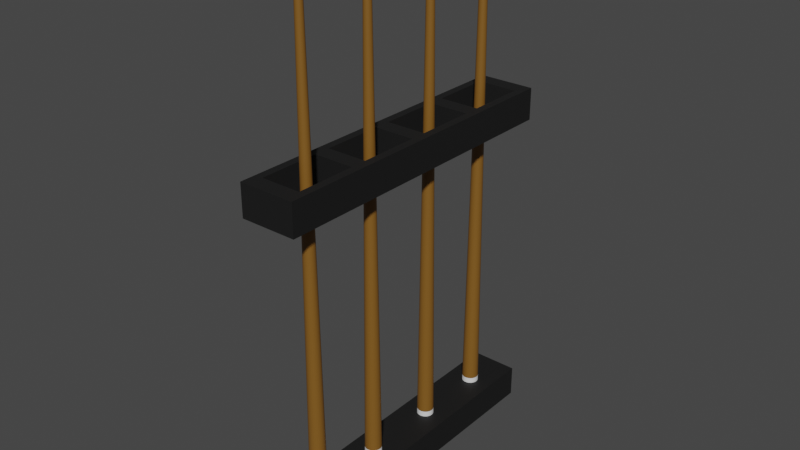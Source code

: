 # Source: Map2PoolRack.blend  (saved by Blender 3.0.42; exported with 4.5.12 LTS)
import bpy
from mathutils import Matrix  # noqa: F401  (used for matrix-valued properties, if any)

bpy.ops.wm.read_factory_settings(use_empty=True)
scene = bpy.context.scene
scene.name = 'Scene'

# ---- collections
col_rack = bpy.data.collections.new('Rack'); scene.collection.children.link(col_rack)
col_poolcues = bpy.data.collections.new('PoolCues'); scene.collection.children.link(col_poolcues)
col_poolcue1 = bpy.data.collections.new('PoolCue1'); col_poolcues.children.link(col_poolcue1)
col_poolcue2 = bpy.data.collections.new('PoolCue2'); col_poolcues.children.link(col_poolcue2)
col_poolcue = bpy.data.collections.new('PoolCue'); col_poolcues.children.link(col_poolcue)
col_poolcue3 = bpy.data.collections.new('PoolCue3'); col_poolcues.children.link(col_poolcue3)

# ---- materials (node trees are filled in below, after node groups)
mat_material_001 = bpy.data.materials.new('Material.001')
mat_material_001.use_transparent_shadow = False
mat_material_004 = bpy.data.materials.new('Material.004')
mat_material_004.use_transparent_shadow = False
mat_material_005 = bpy.data.materials.new('Material.005')
mat_material_005.use_transparent_shadow = False
mat_material_003 = bpy.data.materials.new('Material.003')
mat_material_003.use_transparent_shadow = False
mat_material_002 = bpy.data.materials.new('Material.002')
mat_material_002.use_transparent_shadow = False

# ---- material node trees
mat_material_001.use_nodes = True; mat_material_001.node_tree.nodes.clear()
_N = mat_material_001.node_tree.nodes; _L = mat_material_001.node_tree.links
n0 = _N.new('ShaderNodeBsdfPrincipled'); n0.name = 'Principled BSDF'; n0.location = (10, 300)
n0.distribution = 'GGX'
n0.subsurface_method = 'RANDOM_WALK_SKIN'
n0.inputs[0].default_value = (0.01055, 0.01055, 0.01055, 1.0)
n0.inputs[1].default_value = 0.2463
n0.inputs[2].default_value = 0.6675
n0.inputs[3].default_value = 1.45
n0.inputs[27].default_value = (0.0, 0.0, 0.0, 1.0)
n0.inputs[28].default_value = 1.0
n1 = _N.new('ShaderNodeOutputMaterial'); n1.name = 'Material Output'; n1.location = (300, 300)
_L.new(n0.outputs[0], n1.inputs[0])
n1.is_active_output = True
mat_material_004.use_nodes = True; mat_material_004.node_tree.nodes.clear()
_N = mat_material_004.node_tree.nodes; _L = mat_material_004.node_tree.links
n0 = _N.new('ShaderNodeBsdfPrincipled'); n0.name = 'Principled BSDF'; n0.location = (10, 300)
n0.distribution = 'GGX'
n0.subsurface_method = 'RANDOM_WALK_SKIN'
n0.inputs[0].default_value = (0.2049, 0.09293, 0.01294, 1.0)
n0.inputs[3].default_value = 1.45
n0.inputs[19].default_value = 0.0468
n0.inputs[20].default_value = 0.1679
n0.inputs[27].default_value = (0.0, 0.0, 0.0, 1.0)
n0.inputs[28].default_value = 1.0
n1 = _N.new('ShaderNodeOutputMaterial'); n1.name = 'Material Output'; n1.location = (300, 300)
_L.new(n0.outputs[0], n1.inputs[0])
n1.is_active_output = True
mat_material_005.use_nodes = True; mat_material_005.node_tree.nodes.clear()
_N = mat_material_005.node_tree.nodes; _L = mat_material_005.node_tree.links
n0 = _N.new('ShaderNodeBsdfPrincipled'); n0.name = 'Principled BSDF'; n0.location = (10, 300)
n0.distribution = 'GGX'
n0.subsurface_method = 'RANDOM_WALK_SKIN'
n0.inputs[2].default_value = 1.0
n0.inputs[3].default_value = 1.45
n0.inputs[19].default_value = 0.03695
n0.inputs[27].default_value = (0.0, 0.0, 0.0, 1.0)
n0.inputs[28].default_value = 1.0
n1 = _N.new('ShaderNodeOutputMaterial'); n1.name = 'Material Output'; n1.location = (300, 300)
_L.new(n0.outputs[0], n1.inputs[0])
n1.is_active_output = True
mat_material_003.use_nodes = True; mat_material_003.node_tree.nodes.clear()
_N = mat_material_003.node_tree.nodes; _L = mat_material_003.node_tree.links
n0 = _N.new('ShaderNodeBsdfPrincipled'); n0.name = 'Principled BSDF'; n0.location = (10, 300)
n0.distribution = 'GGX'
n0.subsurface_method = 'RANDOM_WALK_SKIN'
n0.inputs[0].default_value = (0.2049, 0.09293, 0.01294, 1.0)
n0.inputs[3].default_value = 1.45
n0.inputs[19].default_value = 0.0468
n0.inputs[20].default_value = 0.1679
n0.inputs[27].default_value = (0.0, 0.0, 0.0, 1.0)
n0.inputs[28].default_value = 1.0
n1 = _N.new('ShaderNodeOutputMaterial'); n1.name = 'Material Output'; n1.location = (300, 300)
_L.new(n0.outputs[0], n1.inputs[0])
n1.is_active_output = True
mat_material_002.use_nodes = True; mat_material_002.node_tree.nodes.clear()
_N = mat_material_002.node_tree.nodes; _L = mat_material_002.node_tree.links
n0 = _N.new('ShaderNodeBsdfPrincipled'); n0.name = 'Principled BSDF'; n0.location = (10, 300)
n0.distribution = 'GGX'
n0.subsurface_method = 'RANDOM_WALK_SKIN'
n0.inputs[2].default_value = 1.0
n0.inputs[3].default_value = 1.45
n0.inputs[19].default_value = 0.03695
n0.inputs[27].default_value = (0.0, 0.0, 0.0, 1.0)
n0.inputs[28].default_value = 1.0
n1 = _N.new('ShaderNodeOutputMaterial'); n1.name = 'Material Output'; n1.location = (300, 300)
_L.new(n0.outputs[0], n1.inputs[0])
n1.is_active_output = True

# ---- world
world_world = bpy.data.worlds.new('World'); scene.world = world_world
world_world.use_nodes = True; world_world.node_tree.nodes.clear()
_N = world_world.node_tree.nodes; _L = world_world.node_tree.links
n0 = _N.new('ShaderNodeOutputWorld'); n0.name = 'World Output'; n0.location = (300, 300)
n1 = _N.new('ShaderNodeBackground'); n1.name = 'Background'; n1.location = (10, 300)
n1.inputs[0].default_value = (0.05088, 0.05088, 0.05088, 1.0)
_L.new(n1.outputs[0], n0.inputs[0])
n0.is_active_output = True
world_world.color = (0.05088, 0.05088, 0.05088)
world_world.use_sun_shadow = False
world_world.sun_shadow_jitter_overblur = 0.0

# ---- meshes
me_cube_001 = bpy.data.meshes.new('Cube.001')
me_cube_001.from_pydata([(-1.0, -1.0, -1.0), (-1.0, -1.0, 1.0), (-1.0, 1.0, -1.0), (-1.0, 1.0, 1.0), (1.0, -1.0, -1.0), (1.0, -1.0, 1.0), (1.0, 1.0, -1.0), (1.0, 1.0, 1.0)], [], [(0, 1, 3, 2), (2, 3, 7, 6), (6, 7, 5, 4), (4, 5, 1, 0), (2, 6, 4, 0), (7, 3, 1, 5)])
_uv = me_cube_001.uv_layers.new(name='UVMap')
_uv.uv.foreach_set('vector', [0.375, 0.0, 0.625, 0.0, 0.625, 0.25, 0.375, 0.25, 0.375, 0.25, 0.625, 0.25, 0.625, 0.5, 0.375, 0.5, 0.375, 0.5, 0.625, 0.5, 0.625, 0.75, 0.375, 0.75, 0.375, 0.75, 0.625, 0.75, 0.625, 1.0, 0.375, 1.0, 0.125, 0.5, 0.375, 0.5, 0.375, 0.75, 0.125, 0.75, 0.625, 0.5, 0.875, 0.5, 0.875, 0.75, 0.625, 0.75])
me_cube_001.materials.append(mat_material_001)
me_cube_001.use_remesh_fix_poles = True
me_cube_001.use_remesh_preserve_attributes = False
me_cube_001.update()
me_cube_002 = bpy.data.meshes.new('Cube.002')
me_cube_002.from_pydata([(-1.0, -1.0, -1.0), (-1.0, -1.0, 1.0), (-1.0, 1.0, -1.0), (-1.0, 1.0, 1.0), (1.0, -1.0, -1.0), (1.0, -1.0, 1.0), (1.0, 1.0, -1.0), (1.0, 1.0, 1.0)], [], [(0, 1, 3, 2), (2, 3, 7, 6), (6, 7, 5, 4), (4, 5, 1, 0), (2, 6, 4, 0), (7, 3, 1, 5)])
_uv = me_cube_002.uv_layers.new(name='UVMap')
_uv.uv.foreach_set('vector', [0.375, 0.0, 0.625, 0.0, 0.625, 0.25, 0.375, 0.25, 0.375, 0.25, 0.625, 0.25, 0.625, 0.5, 0.375, 0.5, 0.375, 0.5, 0.625, 0.5, 0.625, 0.75, 0.375, 0.75, 0.375, 0.75, 0.625, 0.75, 0.625, 1.0, 0.375, 1.0, 0.125, 0.5, 0.375, 0.5, 0.375, 0.75, 0.125, 0.75, 0.625, 0.5, 0.875, 0.5, 0.875, 0.75, 0.625, 0.75])
me_cube_002.materials.append(mat_material_001)
me_cube_002.use_remesh_fix_poles = True
me_cube_002.use_remesh_preserve_attributes = False
me_cube_002.update()
me_cube_003 = bpy.data.meshes.new('Cube.003')
me_cube_003.from_pydata([(-1.0, -1.0, -1.0), (-1.0, -1.0, 1.0), (-1.0, 1.0, -1.0), (-1.0, 1.0, 1.0), (1.0, -1.0, -1.0), (1.0, -1.0, 1.0), (1.0, 1.0, -1.0), (1.0, 1.0, 1.0)], [], [(0, 1, 3, 2), (2, 3, 7, 6), (6, 7, 5, 4), (4, 5, 1, 0), (2, 6, 4, 0), (7, 3, 1, 5)])
_uv = me_cube_003.uv_layers.new(name='UVMap')
_uv.uv.foreach_set('vector', [0.375, 0.0, 0.625, 0.0, 0.625, 0.25, 0.375, 0.25, 0.375, 0.25, 0.625, 0.25, 0.625, 0.5, 0.375, 0.5, 0.375, 0.5, 0.625, 0.5, 0.625, 0.75, 0.375, 0.75, 0.375, 0.75, 0.625, 0.75, 0.625, 1.0, 0.375, 1.0, 0.125, 0.5, 0.375, 0.5, 0.375, 0.75, 0.125, 0.75, 0.625, 0.5, 0.875, 0.5, 0.875, 0.75, 0.625, 0.75])
me_cube_003.materials.append(mat_material_001)
me_cube_003.use_remesh_fix_poles = True
me_cube_003.use_remesh_preserve_attributes = False
me_cube_003.update()
me_cube_005 = bpy.data.meshes.new('Cube.005')
me_cube_005.from_pydata([(-1.0, -1.0, -1.0), (-1.0, -1.0, 1.0), (-1.0, 1.0, -1.0), (-1.0, 1.0, 1.0), (1.0, -1.0, -1.0), (1.0, -1.0, 1.0), (1.0, 1.0, -1.0), (1.0, 1.0, 1.0)], [], [(0, 1, 3, 2), (2, 3, 7, 6), (6, 7, 5, 4), (4, 5, 1, 0), (2, 6, 4, 0), (7, 3, 1, 5)])
_uv = me_cube_005.uv_layers.new(name='UVMap')
_uv.uv.foreach_set('vector', [0.375, 0.0, 0.625, 0.0, 0.625, 0.25, 0.375, 0.25, 0.375, 0.25, 0.625, 0.25, 0.625, 0.5, 0.375, 0.5, 0.375, 0.5, 0.625, 0.5, 0.625, 0.75, 0.375, 0.75, 0.375, 0.75, 0.625, 0.75, 0.625, 1.0, 0.375, 1.0, 0.125, 0.5, 0.375, 0.5, 0.375, 0.75, 0.125, 0.75, 0.625, 0.5, 0.875, 0.5, 0.875, 0.75, 0.625, 0.75])
me_cube_005.materials.append(mat_material_001)
me_cube_005.use_remesh_fix_poles = True
me_cube_005.use_remesh_preserve_attributes = False
me_cube_005.update()
me_cube_006 = bpy.data.meshes.new('Cube.006')
me_cube_006.from_pydata([(-1.0, -1.0, -1.0), (-1.0, -1.0, 1.0), (-1.0, 1.0, -1.0), (-1.0, 1.0, 1.0), (1.0, -1.0, -1.0), (1.0, -1.0, 1.0), (1.0, 1.0, -1.0), (1.0, 1.0, 1.0)], [], [(0, 1, 3, 2), (2, 3, 7, 6), (6, 7, 5, 4), (4, 5, 1, 0), (2, 6, 4, 0), (7, 3, 1, 5)])
_uv = me_cube_006.uv_layers.new(name='UVMap')
_uv.uv.foreach_set('vector', [0.375, 0.0, 0.625, 0.0, 0.625, 0.25, 0.375, 0.25, 0.375, 0.25, 0.625, 0.25, 0.625, 0.5, 0.375, 0.5, 0.375, 0.5, 0.625, 0.5, 0.625, 0.75, 0.375, 0.75, 0.375, 0.75, 0.625, 0.75, 0.625, 1.0, 0.375, 1.0, 0.125, 0.5, 0.375, 0.5, 0.375, 0.75, 0.125, 0.75, 0.625, 0.5, 0.875, 0.5, 0.875, 0.75, 0.625, 0.75])
me_cube_006.materials.append(mat_material_001)
me_cube_006.use_remesh_fix_poles = True
me_cube_006.use_remesh_preserve_attributes = False
me_cube_006.update()
me_cube_007 = bpy.data.meshes.new('Cube.007')
me_cube_007.from_pydata([(-1.0, -1.0, -1.0), (-1.0, -1.0, 1.0), (-1.0, 1.0, -1.0), (-1.0, 1.0, 1.0), (1.0, -1.0, -1.0), (1.0, -1.0, 1.0), (1.0, 1.0, -1.0), (1.0, 1.0, 1.0)], [], [(0, 1, 3, 2), (2, 3, 7, 6), (6, 7, 5, 4), (4, 5, 1, 0), (2, 6, 4, 0), (7, 3, 1, 5)])
_uv = me_cube_007.uv_layers.new(name='UVMap')
_uv.uv.foreach_set('vector', [0.375, 0.0, 0.625, 0.0, 0.625, 0.25, 0.375, 0.25, 0.375, 0.25, 0.625, 0.25, 0.625, 0.5, 0.375, 0.5, 0.375, 0.5, 0.625, 0.5, 0.625, 0.75, 0.375, 0.75, 0.375, 0.75, 0.625, 0.75, 0.625, 1.0, 0.375, 1.0, 0.125, 0.5, 0.375, 0.5, 0.375, 0.75, 0.125, 0.75, 0.625, 0.5, 0.875, 0.5, 0.875, 0.75, 0.625, 0.75])
me_cube_007.materials.append(mat_material_001)
me_cube_007.use_remesh_fix_poles = True
me_cube_007.use_remesh_preserve_attributes = False
me_cube_007.update()
me_cube_008 = bpy.data.meshes.new('Cube.008')
me_cube_008.from_pydata([(-1.0, -1.0, -1.0), (-1.0, -1.0, 1.0), (-1.0, 1.0, -1.0), (-1.0, 1.0, 1.0), (1.0, -1.0, -1.0), (1.0, -1.0, 1.0), (1.0, 1.0, -1.0), (1.0, 1.0, 1.0)], [], [(0, 1, 3, 2), (2, 3, 7, 6), (6, 7, 5, 4), (4, 5, 1, 0), (2, 6, 4, 0), (7, 3, 1, 5)])
_uv = me_cube_008.uv_layers.new(name='UVMap')
_uv.uv.foreach_set('vector', [0.375, 0.0, 0.625, 0.0, 0.625, 0.25, 0.375, 0.25, 0.375, 0.25, 0.625, 0.25, 0.625, 0.5, 0.375, 0.5, 0.375, 0.5, 0.625, 0.5, 0.625, 0.75, 0.375, 0.75, 0.375, 0.75, 0.625, 0.75, 0.625, 1.0, 0.375, 1.0, 0.125, 0.5, 0.375, 0.5, 0.375, 0.75, 0.125, 0.75, 0.625, 0.5, 0.875, 0.5, 0.875, 0.75, 0.625, 0.75])
me_cube_008.materials.append(mat_material_001)
me_cube_008.use_remesh_fix_poles = True
me_cube_008.use_remesh_preserve_attributes = False
me_cube_008.update()
me_cube_009 = bpy.data.meshes.new('Cube.009')
me_cube_009.from_pydata([(-1.0, -1.0, -1.0), (-1.0, -1.0, 1.0), (-1.0, 1.0, -1.0), (-1.0, 1.0, 1.0), (1.0, -1.0, -1.0), (1.0, -1.0, 1.0), (1.0, 1.0, -1.0), (1.0, 1.0, 1.0)], [], [(0, 1, 3, 2), (2, 3, 7, 6), (6, 7, 5, 4), (4, 5, 1, 0), (2, 6, 4, 0), (7, 3, 1, 5)])
_uv = me_cube_009.uv_layers.new(name='UVMap')
_uv.uv.foreach_set('vector', [0.375, 0.0, 0.625, 0.0, 0.625, 0.25, 0.375, 0.25, 0.375, 0.25, 0.625, 0.25, 0.625, 0.5, 0.375, 0.5, 0.375, 0.5, 0.625, 0.5, 0.625, 0.75, 0.375, 0.75, 0.375, 0.75, 0.625, 0.75, 0.625, 1.0, 0.375, 1.0, 0.125, 0.5, 0.375, 0.5, 0.375, 0.75, 0.125, 0.75, 0.625, 0.5, 0.875, 0.5, 0.875, 0.75, 0.625, 0.75])
me_cube_009.materials.append(mat_material_001)
me_cube_009.use_remesh_fix_poles = True
me_cube_009.use_remesh_preserve_attributes = False
me_cube_009.update()
me_cylinder_005 = bpy.data.meshes.new('Cylinder.005')
me_cylinder_005.from_pydata([(1.424e-08, 0.5202, -1.0), (2.331e-08, 0.2147, 1.0), (0.1015, 0.5102, -1.0), (0.04189, 0.2106, 1.0), (0.1991, 0.4806, -1.0), (0.08216, 0.1984, 1.0), (0.289, 0.4326, -1.0), (0.1193, 0.1785, 1.0), (0.3679, 0.3679, -1.0), (0.1518, 0.1518, 1.0), (0.4326, 0.289, -1.0), (0.1785, 0.1193, 1.0), (0.4806, 0.1991, -1.0), (0.1984, 0.08216, 1.0), (0.5102, 0.1015, -1.0), (0.2106, 0.04189, 1.0), (0.5202, -2.274e-08, -1.0), (0.2147, -9.385e-09, 1.0), (0.5102, -0.1015, -1.0), (0.2106, -0.04189, 1.0), (0.4806, -0.1991, -1.0), (0.1984, -0.08216, 1.0), (0.4326, -0.289, -1.0), (0.1785, -0.1193, 1.0), (0.3679, -0.3679, -1.0), (0.1518, -0.1518, 1.0), (0.289, -0.4326, -1.0), (0.1193, -0.1785, 1.0), (0.1991, -0.4806, -1.0), (0.08216, -0.1984, 1.0), (0.1015, -0.5102, -1.0), (0.04189, -0.2106, 1.0), (-3.124e-08, -0.5202, -1.0), (4.543e-09, -0.2147, 1.0), (-0.1015, -0.5102, -1.0), (-0.04189, -0.2106, 1.0), (-0.1991, -0.4806, -1.0), (-0.08216, -0.1984, 1.0), (-0.289, -0.4326, -1.0), (-0.1193, -0.1785, 1.0), (-0.3679, -0.3679, -1.0), (-0.1518, -0.1518, 1.0), (-0.4326, -0.289, -1.0), (-0.1785, -0.1193, 1.0), (-0.4806, -0.1991, -1.0), (-0.1984, -0.08216, 1.0), (-0.5102, -0.1015, -1.0), (-0.2106, -0.04189, 1.0), (-0.5202, 6.204e-09, -1.0), (-0.2147, 2.56e-09, 1.0), (-0.5102, 0.1015, -1.0), (-0.2106, 0.04189, 1.0), (-0.4806, 0.1991, -1.0), (-0.1984, 0.08216, 1.0), (-0.4326, 0.289, -1.0), (-0.1785, 0.1193, 1.0), (-0.3679, 0.3679, -1.0), (-0.1518, 0.1518, 1.0), (-0.289, 0.4326, -1.0), (-0.1193, 0.1785, 1.0), (-0.1991, 0.4806, -1.0), (-0.08216, 0.1984, 1.0), (-0.1015, 0.5102, -1.0), (-0.04189, 0.2106, 1.0)], [], [(0, 1, 3, 2), (2, 3, 5, 4), (4, 5, 7, 6), (6, 7, 9, 8), (8, 9, 11, 10), (10, 11, 13, 12), (12, 13, 15, 14), (14, 15, 17, 16), (16, 17, 19, 18), (18, 19, 21, 20), (20, 21, 23, 22), (22, 23, 25, 24), (24, 25, 27, 26), (26, 27, 29, 28), (28, 29, 31, 30), (30, 31, 33, 32), (32, 33, 35, 34), (34, 35, 37, 36), (36, 37, 39, 38), (38, 39, 41, 40), (40, 41, 43, 42), (42, 43, 45, 44), (44, 45, 47, 46), (46, 47, 49, 48), (48, 49, 51, 50), (50, 51, 53, 52), (52, 53, 55, 54), (54, 55, 57, 56), (56, 57, 59, 58), (58, 59, 61, 60), (3, 1, 63, 61, 59, 57, 55, 53, 51, 49, 47, 45, 43, 41, 39, 37, 35, 33, 31, 29, 27, 25, 23, 21, 19, 17, 15, 13, 11, 9, 7, 5), (60, 61, 63, 62), (62, 63, 1, 0), (0, 2, 4, 6, 8, 10, 12, 14, 16, 18, 20, 22, 24, 26, 28, 30, 32, 34, 36, 38, 40, 42, 44, 46, 48, 50, 52, 54, 56, 58, 60, 62)])
_uv = me_cylinder_005.uv_layers.new(name='UVMap')
_uv.uv.foreach_set('vector', [1.0, 0.5, 1.0, 1.0, 0.9688, 1.0, 0.9688, 0.5, 0.9688, 0.5, 0.9688, 1.0, 0.9375, 1.0, 0.9375, 0.5, 0.9375, 0.5, 0.9375, 1.0, 0.9062, 1.0, 0.9062, 0.5, 0.9062, 0.5, 0.9062, 1.0, 0.875, 1.0, 0.875, 0.5, 0.875, 0.5, 0.875, 1.0, 0.8438, 1.0, 0.8438, 0.5, 0.8438, 0.5, 0.8438, 1.0, 0.8125, 1.0, 0.8125, 0.5, 0.8125, 0.5, 0.8125, 1.0, 0.7812, 1.0, 0.7812, 0.5, 0.7812, 0.5, 0.7812, 1.0, 0.75, 1.0, 0.75, 0.5, 0.75, 0.5, 0.75, 1.0, 0.7188, 1.0, 0.7188, 0.5, 0.7188, 0.5, 0.7188, 1.0, 0.6875, 1.0, 0.6875, 0.5, 0.6875, 0.5, 0.6875, 1.0, 0.6562, 1.0, 0.6562, 0.5, 0.6562, 0.5, 0.6562, 1.0, 0.625, 1.0, 0.625, 0.5, 0.625, 0.5, 0.625, 1.0, 0.5938, 1.0, 0.5938, 0.5, 0.5938, 0.5, 0.5938, 1.0, 0.5625, 1.0, 0.5625, 0.5, 0.5625, 0.5, 0.5625, 1.0, 0.5312, 1.0, 0.5312, 0.5, 0.5312, 0.5, 0.5312, 1.0, 0.5, 1.0, 0.5, 0.5, 0.5, 0.5, 0.5, 1.0, 0.4688, 1.0, 0.4688, 0.5, 0.4688, 0.5, 0.4688, 1.0, 0.4375, 1.0, 0.4375, 0.5, 0.4375, 0.5, 0.4375, 1.0, 0.4062, 1.0, 0.4062, 0.5, 0.4062, 0.5, 0.4062, 1.0, 0.375, 1.0, 0.375, 0.5, 0.375, 0.5, 0.375, 1.0, 0.3438, 1.0, 0.3438, 0.5, 0.3438, 0.5, 0.3438, 1.0, 0.3125, 1.0, 0.3125, 0.5, 0.3125, 0.5, 0.3125, 1.0, 0.2812, 1.0, 0.2812, 0.5, 0.2812, 0.5, 0.2812, 1.0, 0.25, 1.0, 0.25, 0.5, 0.25, 0.5, 0.25, 1.0, 0.2188, 1.0, 0.2188, 0.5, 0.2188, 0.5, 0.2188, 1.0, 0.1875, 1.0, 0.1875, 0.5, 0.1875, 0.5, 0.1875, 1.0, 0.1562, 1.0, 0.1562, 0.5, 0.1562, 0.5, 0.1562, 1.0, 0.125, 1.0, 0.125, 0.5, 0.125, 0.5, 0.125, 1.0, 0.09375, 1.0, 0.09375, 0.5, 0.09375, 0.5, 0.09375, 1.0, 0.0625, 1.0, 0.0625, 0.5, 0.2968, 0.4854, 0.25, 0.49, 0.2032, 0.4854, 0.1582, 0.4717, 0.1167, 0.4496, 0.08029, 0.4197, 0.05045, 0.3833, 0.02827, 0.3418, 0.01461, 0.2968, 0.01, 0.25, 0.01461, 0.2032, 0.02827, 0.1582, 0.05045, 0.1167, 0.08029, 0.08029, 0.1167, 0.05045, 0.1582, 0.02827, 0.2032, 0.01461, 0.25, 0.01, 0.2968, 0.01461, 0.3418, 0.02827, 0.3833, 0.05045, 0.4197, 0.08029, 0.4496, 0.1167, 0.4717, 0.1582, 0.4854, 0.2032, 0.49, 0.25, 0.4854, 0.2968, 0.4717, 0.3418, 0.4496, 0.3833, 0.4197, 0.4197, 0.3833, 0.4496, 0.3418, 0.4717, 0.0625, 0.5, 0.0625, 1.0, 0.03125, 1.0, 0.03125, 0.5, 0.03125, 0.5, 0.03125, 1.0, 0.0, 1.0, 0.0, 0.5, 0.75, 0.49, 0.7968, 0.4854, 0.8418, 0.4717, 0.8833, 0.4496, 0.9197, 0.4197, 0.9496, 0.3833, 0.9717, 0.3418, 0.9854, 0.2968, 0.99, 0.25, 0.9854, 0.2032, 0.9717, 0.1582, 0.9496, 0.1167, 0.9197, 0.08029, 0.8833, 0.05045, 0.8418, 0.02827, 0.7968, 0.01461, 0.75, 0.01, 0.7032, 0.01461, 0.6582, 0.02827, 0.6167, 0.05045, 0.5803, 0.08029, 0.5504, 0.1167, 0.5283, 0.1582, 0.5146, 0.2032, 0.51, 0.25, 0.5146, 0.2968, 0.5283, 0.3418, 0.5504, 0.3833, 0.5803, 0.4197, 0.6167, 0.4496, 0.6582, 0.4717, 0.7032, 0.4854])
me_cylinder_005.materials.append(mat_material_004)
me_cylinder_005.use_remesh_fix_poles = True
me_cylinder_005.use_remesh_preserve_attributes = False
me_cylinder_005.update()
me_cylinder_004 = bpy.data.meshes.new('Cylinder.004')
me_cylinder_004.from_pydata([(0.0, 1.0, -1.0), (-5.889e-10, 0.83, 1.0), (0.1951, 0.9808, -1.0), (0.1619, 0.8141, 1.0), (0.3827, 0.9239, -1.0), (0.3176, 0.7669, 1.0), (0.5556, 0.8315, -1.0), (0.4611, 0.6902, 1.0), (0.7071, 0.7071, -1.0), (0.5869, 0.5869, 1.0), (0.8315, 0.5556, -1.0), (0.6902, 0.4611, 1.0), (0.9239, 0.3827, -1.0), (0.7669, 0.3176, 1.0), (0.9808, 0.1951, -1.0), (0.8141, 0.1619, 1.0), (1.0, -4.371e-08, -1.0), (0.83, -3.628e-08, 1.0), (0.9808, -0.1951, -1.0), (0.8141, -0.1619, 1.0), (0.9239, -0.3827, -1.0), (0.7669, -0.3176, 1.0), (0.8315, -0.5556, -1.0), (0.6902, -0.4611, 1.0), (0.7071, -0.7071, -1.0), (0.5869, -0.5869, 1.0), (0.5556, -0.8315, -1.0), (0.4611, -0.6902, 1.0), (0.3827, -0.9239, -1.0), (0.3176, -0.7669, 1.0), (0.1951, -0.9808, -1.0), (0.1619, -0.8141, 1.0), (-8.742e-08, -1.0, -1.0), (-7.315e-08, -0.83, 1.0), (-0.1951, -0.9808, -1.0), (-0.1619, -0.8141, 1.0), (-0.3827, -0.9239, -1.0), (-0.3176, -0.7669, 1.0), (-0.5556, -0.8315, -1.0), (-0.4611, -0.6902, 1.0), (-0.7071, -0.7071, -1.0), (-0.5869, -0.5869, 1.0), (-0.8315, -0.5556, -1.0), (-0.6902, -0.4611, 1.0), (-0.9239, -0.3827, -1.0), (-0.7669, -0.3176, 1.0), (-0.9808, -0.1951, -1.0), (-0.8141, -0.1619, 1.0), (-1.0, 1.192e-08, -1.0), (-0.83, 9.898e-09, 1.0), (-0.9808, 0.1951, -1.0), (-0.8141, 0.1619, 1.0), (-0.9239, 0.3827, -1.0), (-0.7669, 0.3176, 1.0), (-0.8315, 0.5556, -1.0), (-0.6902, 0.4611, 1.0), (-0.7071, 0.7071, -1.0), (-0.5869, 0.5869, 1.0), (-0.5556, 0.8315, -1.0), (-0.4611, 0.6902, 1.0), (-0.3827, 0.9239, -1.0), (-0.3176, 0.7669, 1.0), (-0.1951, 0.9808, -1.0), (-0.1619, 0.8141, 1.0)], [], [(0, 1, 3, 2), (2, 3, 5, 4), (4, 5, 7, 6), (6, 7, 9, 8), (8, 9, 11, 10), (10, 11, 13, 12), (12, 13, 15, 14), (14, 15, 17, 16), (16, 17, 19, 18), (18, 19, 21, 20), (20, 21, 23, 22), (22, 23, 25, 24), (24, 25, 27, 26), (26, 27, 29, 28), (28, 29, 31, 30), (30, 31, 33, 32), (32, 33, 35, 34), (34, 35, 37, 36), (36, 37, 39, 38), (38, 39, 41, 40), (40, 41, 43, 42), (42, 43, 45, 44), (44, 45, 47, 46), (46, 47, 49, 48), (48, 49, 51, 50), (50, 51, 53, 52), (52, 53, 55, 54), (54, 55, 57, 56), (56, 57, 59, 58), (58, 59, 61, 60), (3, 1, 63, 61, 59, 57, 55, 53, 51, 49, 47, 45, 43, 41, 39, 37, 35, 33, 31, 29, 27, 25, 23, 21, 19, 17, 15, 13, 11, 9, 7, 5), (60, 61, 63, 62), (62, 63, 1, 0), (0, 2, 4, 6, 8, 10, 12, 14, 16, 18, 20, 22, 24, 26, 28, 30, 32, 34, 36, 38, 40, 42, 44, 46, 48, 50, 52, 54, 56, 58, 60, 62)])
_uv = me_cylinder_004.uv_layers.new(name='UVMap')
_uv.uv.foreach_set('vector', [1.0, 0.5, 1.0, 1.0, 0.9688, 1.0, 0.9688, 0.5, 0.9688, 0.5, 0.9688, 1.0, 0.9375, 1.0, 0.9375, 0.5, 0.9375, 0.5, 0.9375, 1.0, 0.9062, 1.0, 0.9062, 0.5, 0.9062, 0.5, 0.9062, 1.0, 0.875, 1.0, 0.875, 0.5, 0.875, 0.5, 0.875, 1.0, 0.8438, 1.0, 0.8438, 0.5, 0.8438, 0.5, 0.8438, 1.0, 0.8125, 1.0, 0.8125, 0.5, 0.8125, 0.5, 0.8125, 1.0, 0.7812, 1.0, 0.7812, 0.5, 0.7812, 0.5, 0.7812, 1.0, 0.75, 1.0, 0.75, 0.5, 0.75, 0.5, 0.75, 1.0, 0.7188, 1.0, 0.7188, 0.5, 0.7188, 0.5, 0.7188, 1.0, 0.6875, 1.0, 0.6875, 0.5, 0.6875, 0.5, 0.6875, 1.0, 0.6562, 1.0, 0.6562, 0.5, 0.6562, 0.5, 0.6562, 1.0, 0.625, 1.0, 0.625, 0.5, 0.625, 0.5, 0.625, 1.0, 0.5938, 1.0, 0.5938, 0.5, 0.5938, 0.5, 0.5938, 1.0, 0.5625, 1.0, 0.5625, 0.5, 0.5625, 0.5, 0.5625, 1.0, 0.5312, 1.0, 0.5312, 0.5, 0.5312, 0.5, 0.5312, 1.0, 0.5, 1.0, 0.5, 0.5, 0.5, 0.5, 0.5, 1.0, 0.4688, 1.0, 0.4688, 0.5, 0.4688, 0.5, 0.4688, 1.0, 0.4375, 1.0, 0.4375, 0.5, 0.4375, 0.5, 0.4375, 1.0, 0.4062, 1.0, 0.4062, 0.5, 0.4062, 0.5, 0.4062, 1.0, 0.375, 1.0, 0.375, 0.5, 0.375, 0.5, 0.375, 1.0, 0.3438, 1.0, 0.3438, 0.5, 0.3438, 0.5, 0.3438, 1.0, 0.3125, 1.0, 0.3125, 0.5, 0.3125, 0.5, 0.3125, 1.0, 0.2812, 1.0, 0.2812, 0.5, 0.2812, 0.5, 0.2812, 1.0, 0.25, 1.0, 0.25, 0.5, 0.25, 0.5, 0.25, 1.0, 0.2188, 1.0, 0.2188, 0.5, 0.2188, 0.5, 0.2188, 1.0, 0.1875, 1.0, 0.1875, 0.5, 0.1875, 0.5, 0.1875, 1.0, 0.1562, 1.0, 0.1562, 0.5, 0.1562, 0.5, 0.1562, 1.0, 0.125, 1.0, 0.125, 0.5, 0.125, 0.5, 0.125, 1.0, 0.09375, 1.0, 0.09375, 0.5, 0.09375, 0.5, 0.09375, 1.0, 0.0625, 1.0, 0.0625, 0.5, 0.2968, 0.4854, 0.25, 0.49, 0.2032, 0.4854, 0.1582, 0.4717, 0.1167, 0.4496, 0.08029, 0.4197, 0.05045, 0.3833, 0.02827, 0.3418, 0.01461, 0.2968, 0.01, 0.25, 0.01461, 0.2032, 0.02827, 0.1582, 0.05045, 0.1167, 0.08029, 0.08029, 0.1167, 0.05045, 0.1582, 0.02827, 0.2032, 0.01461, 0.25, 0.01, 0.2968, 0.01461, 0.3418, 0.02827, 0.3833, 0.05045, 0.4197, 0.08029, 0.4496, 0.1167, 0.4717, 0.1582, 0.4854, 0.2032, 0.49, 0.25, 0.4854, 0.2968, 0.4717, 0.3418, 0.4496, 0.3833, 0.4197, 0.4197, 0.3833, 0.4496, 0.3418, 0.4717, 0.0625, 0.5, 0.0625, 1.0, 0.03125, 1.0, 0.03125, 0.5, 0.03125, 0.5, 0.03125, 1.0, 0.0, 1.0, 0.0, 0.5, 0.75, 0.49, 0.7968, 0.4854, 0.8418, 0.4717, 0.8833, 0.4496, 0.9197, 0.4197, 0.9496, 0.3833, 0.9717, 0.3418, 0.9854, 0.2968, 0.99, 0.25, 0.9854, 0.2032, 0.9717, 0.1582, 0.9496, 0.1167, 0.9197, 0.08029, 0.8833, 0.05045, 0.8418, 0.02827, 0.7968, 0.01461, 0.75, 0.01, 0.7032, 0.01461, 0.6582, 0.02827, 0.6167, 0.05045, 0.5803, 0.08029, 0.5504, 0.1167, 0.5283, 0.1582, 0.5146, 0.2032, 0.51, 0.25, 0.5146, 0.2968, 0.5283, 0.3418, 0.5504, 0.3833, 0.5803, 0.4197, 0.6167, 0.4496, 0.6582, 0.4717, 0.7032, 0.4854])
me_cylinder_004.materials.append(mat_material_005)
me_cylinder_004.use_remesh_fix_poles = True
me_cylinder_004.use_remesh_preserve_attributes = False
me_cylinder_004.update()
me_cylinder_003 = bpy.data.meshes.new('Cylinder.003')
me_cylinder_003.from_pydata([(0.0, 1.0, -1.0), (0.0, 1.0, 1.0), (0.1951, 0.9808, -1.0), (0.1951, 0.9808, 1.0), (0.3827, 0.9239, -1.0), (0.3827, 0.9239, 1.0), (0.5556, 0.8315, -1.0), (0.5556, 0.8315, 1.0), (0.7071, 0.7071, -1.0), (0.7071, 0.7071, 1.0), (0.8315, 0.5556, -1.0), (0.8315, 0.5556, 1.0), (0.9239, 0.3827, -1.0), (0.9239, 0.3827, 1.0), (0.9808, 0.1951, -1.0), (0.9808, 0.1951, 1.0), (1.0, -4.371e-08, -1.0), (1.0, -4.371e-08, 1.0), (0.9808, -0.1951, -1.0), (0.9808, -0.1951, 1.0), (0.9239, -0.3827, -1.0), (0.9239, -0.3827, 1.0), (0.8315, -0.5556, -1.0), (0.8315, -0.5556, 1.0), (0.7071, -0.7071, -1.0), (0.7071, -0.7071, 1.0), (0.5556, -0.8315, -1.0), (0.5556, -0.8315, 1.0), (0.3827, -0.9239, -1.0), (0.3827, -0.9239, 1.0), (0.1951, -0.9808, -1.0), (0.1951, -0.9808, 1.0), (-8.742e-08, -1.0, -1.0), (-8.742e-08, -1.0, 1.0), (-0.1951, -0.9808, -1.0), (-0.1951, -0.9808, 1.0), (-0.3827, -0.9239, -1.0), (-0.3827, -0.9239, 1.0), (-0.5556, -0.8315, -1.0), (-0.5556, -0.8315, 1.0), (-0.7071, -0.7071, -1.0), (-0.7071, -0.7071, 1.0), (-0.8315, -0.5556, -1.0), (-0.8315, -0.5556, 1.0), (-0.9239, -0.3827, -1.0), (-0.9239, -0.3827, 1.0), (-0.9808, -0.1951, -1.0), (-0.9808, -0.1951, 1.0), (-1.0, 1.192e-08, -1.0), (-1.0, 1.192e-08, 1.0), (-0.9808, 0.1951, -1.0), (-0.9808, 0.1951, 1.0), (-0.9239, 0.3827, -1.0), (-0.9239, 0.3827, 1.0), (-0.8315, 0.5556, -1.0), (-0.8315, 0.5556, 1.0), (-0.7071, 0.7071, -1.0), (-0.7071, 0.7071, 1.0), (-0.5556, 0.8315, -1.0), (-0.5556, 0.8315, 1.0), (-0.3827, 0.9239, -1.0), (-0.3827, 0.9239, 1.0), (-0.1951, 0.9808, -1.0), (-0.1951, 0.9808, 1.0)], [], [(0, 1, 3, 2), (2, 3, 5, 4), (4, 5, 7, 6), (6, 7, 9, 8), (8, 9, 11, 10), (10, 11, 13, 12), (12, 13, 15, 14), (14, 15, 17, 16), (16, 17, 19, 18), (18, 19, 21, 20), (20, 21, 23, 22), (22, 23, 25, 24), (24, 25, 27, 26), (26, 27, 29, 28), (28, 29, 31, 30), (30, 31, 33, 32), (32, 33, 35, 34), (34, 35, 37, 36), (36, 37, 39, 38), (38, 39, 41, 40), (40, 41, 43, 42), (42, 43, 45, 44), (44, 45, 47, 46), (46, 47, 49, 48), (48, 49, 51, 50), (50, 51, 53, 52), (52, 53, 55, 54), (54, 55, 57, 56), (56, 57, 59, 58), (58, 59, 61, 60), (3, 1, 63, 61, 59, 57, 55, 53, 51, 49, 47, 45, 43, 41, 39, 37, 35, 33, 31, 29, 27, 25, 23, 21, 19, 17, 15, 13, 11, 9, 7, 5), (60, 61, 63, 62), (62, 63, 1, 0), (0, 2, 4, 6, 8, 10, 12, 14, 16, 18, 20, 22, 24, 26, 28, 30, 32, 34, 36, 38, 40, 42, 44, 46, 48, 50, 52, 54, 56, 58, 60, 62)])
_uv = me_cylinder_003.uv_layers.new(name='UVMap')
_uv.uv.foreach_set('vector', [1.0, 0.5, 1.0, 1.0, 0.9688, 1.0, 0.9688, 0.5, 0.9688, 0.5, 0.9688, 1.0, 0.9375, 1.0, 0.9375, 0.5, 0.9375, 0.5, 0.9375, 1.0, 0.9062, 1.0, 0.9062, 0.5, 0.9062, 0.5, 0.9062, 1.0, 0.875, 1.0, 0.875, 0.5, 0.875, 0.5, 0.875, 1.0, 0.8438, 1.0, 0.8438, 0.5, 0.8438, 0.5, 0.8438, 1.0, 0.8125, 1.0, 0.8125, 0.5, 0.8125, 0.5, 0.8125, 1.0, 0.7812, 1.0, 0.7812, 0.5, 0.7812, 0.5, 0.7812, 1.0, 0.75, 1.0, 0.75, 0.5, 0.75, 0.5, 0.75, 1.0, 0.7188, 1.0, 0.7188, 0.5, 0.7188, 0.5, 0.7188, 1.0, 0.6875, 1.0, 0.6875, 0.5, 0.6875, 0.5, 0.6875, 1.0, 0.6562, 1.0, 0.6562, 0.5, 0.6562, 0.5, 0.6562, 1.0, 0.625, 1.0, 0.625, 0.5, 0.625, 0.5, 0.625, 1.0, 0.5938, 1.0, 0.5938, 0.5, 0.5938, 0.5, 0.5938, 1.0, 0.5625, 1.0, 0.5625, 0.5, 0.5625, 0.5, 0.5625, 1.0, 0.5312, 1.0, 0.5312, 0.5, 0.5312, 0.5, 0.5312, 1.0, 0.5, 1.0, 0.5, 0.5, 0.5, 0.5, 0.5, 1.0, 0.4688, 1.0, 0.4688, 0.5, 0.4688, 0.5, 0.4688, 1.0, 0.4375, 1.0, 0.4375, 0.5, 0.4375, 0.5, 0.4375, 1.0, 0.4062, 1.0, 0.4062, 0.5, 0.4062, 0.5, 0.4062, 1.0, 0.375, 1.0, 0.375, 0.5, 0.375, 0.5, 0.375, 1.0, 0.3438, 1.0, 0.3438, 0.5, 0.3438, 0.5, 0.3438, 1.0, 0.3125, 1.0, 0.3125, 0.5, 0.3125, 0.5, 0.3125, 1.0, 0.2812, 1.0, 0.2812, 0.5, 0.2812, 0.5, 0.2812, 1.0, 0.25, 1.0, 0.25, 0.5, 0.25, 0.5, 0.25, 1.0, 0.2188, 1.0, 0.2188, 0.5, 0.2188, 0.5, 0.2188, 1.0, 0.1875, 1.0, 0.1875, 0.5, 0.1875, 0.5, 0.1875, 1.0, 0.1562, 1.0, 0.1562, 0.5, 0.1562, 0.5, 0.1562, 1.0, 0.125, 1.0, 0.125, 0.5, 0.125, 0.5, 0.125, 1.0, 0.09375, 1.0, 0.09375, 0.5, 0.09375, 0.5, 0.09375, 1.0, 0.0625, 1.0, 0.0625, 0.5, 0.2968, 0.4854, 0.25, 0.49, 0.2032, 0.4854, 0.1582, 0.4717, 0.1167, 0.4496, 0.08029, 0.4197, 0.05045, 0.3833, 0.02827, 0.3418, 0.01461, 0.2968, 0.01, 0.25, 0.01461, 0.2032, 0.02827, 0.1582, 0.05045, 0.1167, 0.08029, 0.08029, 0.1167, 0.05045, 0.1582, 0.02827, 0.2032, 0.01461, 0.25, 0.01, 0.2968, 0.01461, 0.3418, 0.02827, 0.3833, 0.05045, 0.4197, 0.08029, 0.4496, 0.1167, 0.4717, 0.1582, 0.4854, 0.2032, 0.49, 0.25, 0.4854, 0.2968, 0.4717, 0.3418, 0.4496, 0.3833, 0.4197, 0.4197, 0.3833, 0.4496, 0.3418, 0.4717, 0.0625, 0.5, 0.0625, 1.0, 0.03125, 1.0, 0.03125, 0.5, 0.03125, 0.5, 0.03125, 1.0, 0.0, 1.0, 0.0, 0.5, 0.75, 0.49, 0.7968, 0.4854, 0.8418, 0.4717, 0.8833, 0.4496, 0.9197, 0.4197, 0.9496, 0.3833, 0.9717, 0.3418, 0.9854, 0.2968, 0.99, 0.25, 0.9854, 0.2032, 0.9717, 0.1582, 0.9496, 0.1167, 0.9197, 0.08029, 0.8833, 0.05045, 0.8418, 0.02827, 0.7968, 0.01461, 0.75, 0.01, 0.7032, 0.01461, 0.6582, 0.02827, 0.6167, 0.05045, 0.5803, 0.08029, 0.5504, 0.1167, 0.5283, 0.1582, 0.5146, 0.2032, 0.51, 0.25, 0.5146, 0.2968, 0.5283, 0.3418, 0.5504, 0.3833, 0.5803, 0.4197, 0.6167, 0.4496, 0.6582, 0.4717, 0.7032, 0.4854])
me_cylinder_003.materials.append(mat_material_005)
me_cylinder_003.use_remesh_fix_poles = True
me_cylinder_003.use_remesh_preserve_attributes = False
me_cylinder_003.update()
me_cylinder_006 = bpy.data.meshes.new('Cylinder.006')
me_cylinder_006.from_pydata([(1.424e-08, 0.5202, -1.0), (2.331e-08, 0.2147, 1.0), (0.1015, 0.5102, -1.0), (0.04189, 0.2106, 1.0), (0.1991, 0.4806, -1.0), (0.08216, 0.1984, 1.0), (0.289, 0.4326, -1.0), (0.1193, 0.1785, 1.0), (0.3679, 0.3679, -1.0), (0.1518, 0.1518, 1.0), (0.4326, 0.289, -1.0), (0.1785, 0.1193, 1.0), (0.4806, 0.1991, -1.0), (0.1984, 0.08216, 1.0), (0.5102, 0.1015, -1.0), (0.2106, 0.04189, 1.0), (0.5202, -2.274e-08, -1.0), (0.2147, -9.385e-09, 1.0), (0.5102, -0.1015, -1.0), (0.2106, -0.04189, 1.0), (0.4806, -0.1991, -1.0), (0.1984, -0.08216, 1.0), (0.4326, -0.289, -1.0), (0.1785, -0.1193, 1.0), (0.3679, -0.3679, -1.0), (0.1518, -0.1518, 1.0), (0.289, -0.4326, -1.0), (0.1193, -0.1785, 1.0), (0.1991, -0.4806, -1.0), (0.08216, -0.1984, 1.0), (0.1015, -0.5102, -1.0), (0.04189, -0.2106, 1.0), (-3.124e-08, -0.5202, -1.0), (4.543e-09, -0.2147, 1.0), (-0.1015, -0.5102, -1.0), (-0.04189, -0.2106, 1.0), (-0.1991, -0.4806, -1.0), (-0.08216, -0.1984, 1.0), (-0.289, -0.4326, -1.0), (-0.1193, -0.1785, 1.0), (-0.3679, -0.3679, -1.0), (-0.1518, -0.1518, 1.0), (-0.4326, -0.289, -1.0), (-0.1785, -0.1193, 1.0), (-0.4806, -0.1991, -1.0), (-0.1984, -0.08216, 1.0), (-0.5102, -0.1015, -1.0), (-0.2106, -0.04189, 1.0), (-0.5202, 6.204e-09, -1.0), (-0.2147, 2.56e-09, 1.0), (-0.5102, 0.1015, -1.0), (-0.2106, 0.04189, 1.0), (-0.4806, 0.1991, -1.0), (-0.1984, 0.08216, 1.0), (-0.4326, 0.289, -1.0), (-0.1785, 0.1193, 1.0), (-0.3679, 0.3679, -1.0), (-0.1518, 0.1518, 1.0), (-0.289, 0.4326, -1.0), (-0.1193, 0.1785, 1.0), (-0.1991, 0.4806, -1.0), (-0.08216, 0.1984, 1.0), (-0.1015, 0.5102, -1.0), (-0.04189, 0.2106, 1.0)], [], [(0, 1, 3, 2), (2, 3, 5, 4), (4, 5, 7, 6), (6, 7, 9, 8), (8, 9, 11, 10), (10, 11, 13, 12), (12, 13, 15, 14), (14, 15, 17, 16), (16, 17, 19, 18), (18, 19, 21, 20), (20, 21, 23, 22), (22, 23, 25, 24), (24, 25, 27, 26), (26, 27, 29, 28), (28, 29, 31, 30), (30, 31, 33, 32), (32, 33, 35, 34), (34, 35, 37, 36), (36, 37, 39, 38), (38, 39, 41, 40), (40, 41, 43, 42), (42, 43, 45, 44), (44, 45, 47, 46), (46, 47, 49, 48), (48, 49, 51, 50), (50, 51, 53, 52), (52, 53, 55, 54), (54, 55, 57, 56), (56, 57, 59, 58), (58, 59, 61, 60), (3, 1, 63, 61, 59, 57, 55, 53, 51, 49, 47, 45, 43, 41, 39, 37, 35, 33, 31, 29, 27, 25, 23, 21, 19, 17, 15, 13, 11, 9, 7, 5), (60, 61, 63, 62), (62, 63, 1, 0), (0, 2, 4, 6, 8, 10, 12, 14, 16, 18, 20, 22, 24, 26, 28, 30, 32, 34, 36, 38, 40, 42, 44, 46, 48, 50, 52, 54, 56, 58, 60, 62)])
_uv = me_cylinder_006.uv_layers.new(name='UVMap')
_uv.uv.foreach_set('vector', [1.0, 0.5, 1.0, 1.0, 0.9688, 1.0, 0.9688, 0.5, 0.9688, 0.5, 0.9688, 1.0, 0.9375, 1.0, 0.9375, 0.5, 0.9375, 0.5, 0.9375, 1.0, 0.9062, 1.0, 0.9062, 0.5, 0.9062, 0.5, 0.9062, 1.0, 0.875, 1.0, 0.875, 0.5, 0.875, 0.5, 0.875, 1.0, 0.8438, 1.0, 0.8438, 0.5, 0.8438, 0.5, 0.8438, 1.0, 0.8125, 1.0, 0.8125, 0.5, 0.8125, 0.5, 0.8125, 1.0, 0.7812, 1.0, 0.7812, 0.5, 0.7812, 0.5, 0.7812, 1.0, 0.75, 1.0, 0.75, 0.5, 0.75, 0.5, 0.75, 1.0, 0.7188, 1.0, 0.7188, 0.5, 0.7188, 0.5, 0.7188, 1.0, 0.6875, 1.0, 0.6875, 0.5, 0.6875, 0.5, 0.6875, 1.0, 0.6562, 1.0, 0.6562, 0.5, 0.6562, 0.5, 0.6562, 1.0, 0.625, 1.0, 0.625, 0.5, 0.625, 0.5, 0.625, 1.0, 0.5938, 1.0, 0.5938, 0.5, 0.5938, 0.5, 0.5938, 1.0, 0.5625, 1.0, 0.5625, 0.5, 0.5625, 0.5, 0.5625, 1.0, 0.5312, 1.0, 0.5312, 0.5, 0.5312, 0.5, 0.5312, 1.0, 0.5, 1.0, 0.5, 0.5, 0.5, 0.5, 0.5, 1.0, 0.4688, 1.0, 0.4688, 0.5, 0.4688, 0.5, 0.4688, 1.0, 0.4375, 1.0, 0.4375, 0.5, 0.4375, 0.5, 0.4375, 1.0, 0.4062, 1.0, 0.4062, 0.5, 0.4062, 0.5, 0.4062, 1.0, 0.375, 1.0, 0.375, 0.5, 0.375, 0.5, 0.375, 1.0, 0.3438, 1.0, 0.3438, 0.5, 0.3438, 0.5, 0.3438, 1.0, 0.3125, 1.0, 0.3125, 0.5, 0.3125, 0.5, 0.3125, 1.0, 0.2812, 1.0, 0.2812, 0.5, 0.2812, 0.5, 0.2812, 1.0, 0.25, 1.0, 0.25, 0.5, 0.25, 0.5, 0.25, 1.0, 0.2188, 1.0, 0.2188, 0.5, 0.2188, 0.5, 0.2188, 1.0, 0.1875, 1.0, 0.1875, 0.5, 0.1875, 0.5, 0.1875, 1.0, 0.1562, 1.0, 0.1562, 0.5, 0.1562, 0.5, 0.1562, 1.0, 0.125, 1.0, 0.125, 0.5, 0.125, 0.5, 0.125, 1.0, 0.09375, 1.0, 0.09375, 0.5, 0.09375, 0.5, 0.09375, 1.0, 0.0625, 1.0, 0.0625, 0.5, 0.2968, 0.4854, 0.25, 0.49, 0.2032, 0.4854, 0.1582, 0.4717, 0.1167, 0.4496, 0.08029, 0.4197, 0.05045, 0.3833, 0.02827, 0.3418, 0.01461, 0.2968, 0.01, 0.25, 0.01461, 0.2032, 0.02827, 0.1582, 0.05045, 0.1167, 0.08029, 0.08029, 0.1167, 0.05045, 0.1582, 0.02827, 0.2032, 0.01461, 0.25, 0.01, 0.2968, 0.01461, 0.3418, 0.02827, 0.3833, 0.05045, 0.4197, 0.08029, 0.4496, 0.1167, 0.4717, 0.1582, 0.4854, 0.2032, 0.49, 0.25, 0.4854, 0.2968, 0.4717, 0.3418, 0.4496, 0.3833, 0.4197, 0.4197, 0.3833, 0.4496, 0.3418, 0.4717, 0.0625, 0.5, 0.0625, 1.0, 0.03125, 1.0, 0.03125, 0.5, 0.03125, 0.5, 0.03125, 1.0, 0.0, 1.0, 0.0, 0.5, 0.75, 0.49, 0.7968, 0.4854, 0.8418, 0.4717, 0.8833, 0.4496, 0.9197, 0.4197, 0.9496, 0.3833, 0.9717, 0.3418, 0.9854, 0.2968, 0.99, 0.25, 0.9854, 0.2032, 0.9717, 0.1582, 0.9496, 0.1167, 0.9197, 0.08029, 0.8833, 0.05045, 0.8418, 0.02827, 0.7968, 0.01461, 0.75, 0.01, 0.7032, 0.01461, 0.6582, 0.02827, 0.6167, 0.05045, 0.5803, 0.08029, 0.5504, 0.1167, 0.5283, 0.1582, 0.5146, 0.2032, 0.51, 0.25, 0.5146, 0.2968, 0.5283, 0.3418, 0.5504, 0.3833, 0.5803, 0.4197, 0.6167, 0.4496, 0.6582, 0.4717, 0.7032, 0.4854])
me_cylinder_006.materials.append(mat_material_004)
me_cylinder_006.use_remesh_fix_poles = True
me_cylinder_006.use_remesh_preserve_attributes = False
me_cylinder_006.update()
me_cylinder_007 = bpy.data.meshes.new('Cylinder.007')
me_cylinder_007.from_pydata([(0.0, 1.0, -1.0), (-5.889e-10, 0.83, 1.0), (0.1951, 0.9808, -1.0), (0.1619, 0.8141, 1.0), (0.3827, 0.9239, -1.0), (0.3176, 0.7669, 1.0), (0.5556, 0.8315, -1.0), (0.4611, 0.6902, 1.0), (0.7071, 0.7071, -1.0), (0.5869, 0.5869, 1.0), (0.8315, 0.5556, -1.0), (0.6902, 0.4611, 1.0), (0.9239, 0.3827, -1.0), (0.7669, 0.3176, 1.0), (0.9808, 0.1951, -1.0), (0.8141, 0.1619, 1.0), (1.0, -4.371e-08, -1.0), (0.83, -3.628e-08, 1.0), (0.9808, -0.1951, -1.0), (0.8141, -0.1619, 1.0), (0.9239, -0.3827, -1.0), (0.7669, -0.3176, 1.0), (0.8315, -0.5556, -1.0), (0.6902, -0.4611, 1.0), (0.7071, -0.7071, -1.0), (0.5869, -0.5869, 1.0), (0.5556, -0.8315, -1.0), (0.4611, -0.6902, 1.0), (0.3827, -0.9239, -1.0), (0.3176, -0.7669, 1.0), (0.1951, -0.9808, -1.0), (0.1619, -0.8141, 1.0), (-8.742e-08, -1.0, -1.0), (-7.315e-08, -0.83, 1.0), (-0.1951, -0.9808, -1.0), (-0.1619, -0.8141, 1.0), (-0.3827, -0.9239, -1.0), (-0.3176, -0.7669, 1.0), (-0.5556, -0.8315, -1.0), (-0.4611, -0.6902, 1.0), (-0.7071, -0.7071, -1.0), (-0.5869, -0.5869, 1.0), (-0.8315, -0.5556, -1.0), (-0.6902, -0.4611, 1.0), (-0.9239, -0.3827, -1.0), (-0.7669, -0.3176, 1.0), (-0.9808, -0.1951, -1.0), (-0.8141, -0.1619, 1.0), (-1.0, 1.192e-08, -1.0), (-0.83, 9.898e-09, 1.0), (-0.9808, 0.1951, -1.0), (-0.8141, 0.1619, 1.0), (-0.9239, 0.3827, -1.0), (-0.7669, 0.3176, 1.0), (-0.8315, 0.5556, -1.0), (-0.6902, 0.4611, 1.0), (-0.7071, 0.7071, -1.0), (-0.5869, 0.5869, 1.0), (-0.5556, 0.8315, -1.0), (-0.4611, 0.6902, 1.0), (-0.3827, 0.9239, -1.0), (-0.3176, 0.7669, 1.0), (-0.1951, 0.9808, -1.0), (-0.1619, 0.8141, 1.0)], [], [(0, 1, 3, 2), (2, 3, 5, 4), (4, 5, 7, 6), (6, 7, 9, 8), (8, 9, 11, 10), (10, 11, 13, 12), (12, 13, 15, 14), (14, 15, 17, 16), (16, 17, 19, 18), (18, 19, 21, 20), (20, 21, 23, 22), (22, 23, 25, 24), (24, 25, 27, 26), (26, 27, 29, 28), (28, 29, 31, 30), (30, 31, 33, 32), (32, 33, 35, 34), (34, 35, 37, 36), (36, 37, 39, 38), (38, 39, 41, 40), (40, 41, 43, 42), (42, 43, 45, 44), (44, 45, 47, 46), (46, 47, 49, 48), (48, 49, 51, 50), (50, 51, 53, 52), (52, 53, 55, 54), (54, 55, 57, 56), (56, 57, 59, 58), (58, 59, 61, 60), (3, 1, 63, 61, 59, 57, 55, 53, 51, 49, 47, 45, 43, 41, 39, 37, 35, 33, 31, 29, 27, 25, 23, 21, 19, 17, 15, 13, 11, 9, 7, 5), (60, 61, 63, 62), (62, 63, 1, 0), (0, 2, 4, 6, 8, 10, 12, 14, 16, 18, 20, 22, 24, 26, 28, 30, 32, 34, 36, 38, 40, 42, 44, 46, 48, 50, 52, 54, 56, 58, 60, 62)])
_uv = me_cylinder_007.uv_layers.new(name='UVMap')
_uv.uv.foreach_set('vector', [1.0, 0.5, 1.0, 1.0, 0.9688, 1.0, 0.9688, 0.5, 0.9688, 0.5, 0.9688, 1.0, 0.9375, 1.0, 0.9375, 0.5, 0.9375, 0.5, 0.9375, 1.0, 0.9062, 1.0, 0.9062, 0.5, 0.9062, 0.5, 0.9062, 1.0, 0.875, 1.0, 0.875, 0.5, 0.875, 0.5, 0.875, 1.0, 0.8438, 1.0, 0.8438, 0.5, 0.8438, 0.5, 0.8438, 1.0, 0.8125, 1.0, 0.8125, 0.5, 0.8125, 0.5, 0.8125, 1.0, 0.7812, 1.0, 0.7812, 0.5, 0.7812, 0.5, 0.7812, 1.0, 0.75, 1.0, 0.75, 0.5, 0.75, 0.5, 0.75, 1.0, 0.7188, 1.0, 0.7188, 0.5, 0.7188, 0.5, 0.7188, 1.0, 0.6875, 1.0, 0.6875, 0.5, 0.6875, 0.5, 0.6875, 1.0, 0.6562, 1.0, 0.6562, 0.5, 0.6562, 0.5, 0.6562, 1.0, 0.625, 1.0, 0.625, 0.5, 0.625, 0.5, 0.625, 1.0, 0.5938, 1.0, 0.5938, 0.5, 0.5938, 0.5, 0.5938, 1.0, 0.5625, 1.0, 0.5625, 0.5, 0.5625, 0.5, 0.5625, 1.0, 0.5312, 1.0, 0.5312, 0.5, 0.5312, 0.5, 0.5312, 1.0, 0.5, 1.0, 0.5, 0.5, 0.5, 0.5, 0.5, 1.0, 0.4688, 1.0, 0.4688, 0.5, 0.4688, 0.5, 0.4688, 1.0, 0.4375, 1.0, 0.4375, 0.5, 0.4375, 0.5, 0.4375, 1.0, 0.4062, 1.0, 0.4062, 0.5, 0.4062, 0.5, 0.4062, 1.0, 0.375, 1.0, 0.375, 0.5, 0.375, 0.5, 0.375, 1.0, 0.3438, 1.0, 0.3438, 0.5, 0.3438, 0.5, 0.3438, 1.0, 0.3125, 1.0, 0.3125, 0.5, 0.3125, 0.5, 0.3125, 1.0, 0.2812, 1.0, 0.2812, 0.5, 0.2812, 0.5, 0.2812, 1.0, 0.25, 1.0, 0.25, 0.5, 0.25, 0.5, 0.25, 1.0, 0.2188, 1.0, 0.2188, 0.5, 0.2188, 0.5, 0.2188, 1.0, 0.1875, 1.0, 0.1875, 0.5, 0.1875, 0.5, 0.1875, 1.0, 0.1562, 1.0, 0.1562, 0.5, 0.1562, 0.5, 0.1562, 1.0, 0.125, 1.0, 0.125, 0.5, 0.125, 0.5, 0.125, 1.0, 0.09375, 1.0, 0.09375, 0.5, 0.09375, 0.5, 0.09375, 1.0, 0.0625, 1.0, 0.0625, 0.5, 0.2968, 0.4854, 0.25, 0.49, 0.2032, 0.4854, 0.1582, 0.4717, 0.1167, 0.4496, 0.08029, 0.4197, 0.05045, 0.3833, 0.02827, 0.3418, 0.01461, 0.2968, 0.01, 0.25, 0.01461, 0.2032, 0.02827, 0.1582, 0.05045, 0.1167, 0.08029, 0.08029, 0.1167, 0.05045, 0.1582, 0.02827, 0.2032, 0.01461, 0.25, 0.01, 0.2968, 0.01461, 0.3418, 0.02827, 0.3833, 0.05045, 0.4197, 0.08029, 0.4496, 0.1167, 0.4717, 0.1582, 0.4854, 0.2032, 0.49, 0.25, 0.4854, 0.2968, 0.4717, 0.3418, 0.4496, 0.3833, 0.4197, 0.4197, 0.3833, 0.4496, 0.3418, 0.4717, 0.0625, 0.5, 0.0625, 1.0, 0.03125, 1.0, 0.03125, 0.5, 0.03125, 0.5, 0.03125, 1.0, 0.0, 1.0, 0.0, 0.5, 0.75, 0.49, 0.7968, 0.4854, 0.8418, 0.4717, 0.8833, 0.4496, 0.9197, 0.4197, 0.9496, 0.3833, 0.9717, 0.3418, 0.9854, 0.2968, 0.99, 0.25, 0.9854, 0.2032, 0.9717, 0.1582, 0.9496, 0.1167, 0.9197, 0.08029, 0.8833, 0.05045, 0.8418, 0.02827, 0.7968, 0.01461, 0.75, 0.01, 0.7032, 0.01461, 0.6582, 0.02827, 0.6167, 0.05045, 0.5803, 0.08029, 0.5504, 0.1167, 0.5283, 0.1582, 0.5146, 0.2032, 0.51, 0.25, 0.5146, 0.2968, 0.5283, 0.3418, 0.5504, 0.3833, 0.5803, 0.4197, 0.6167, 0.4496, 0.6582, 0.4717, 0.7032, 0.4854])
me_cylinder_007.materials.append(mat_material_005)
me_cylinder_007.use_remesh_fix_poles = True
me_cylinder_007.use_remesh_preserve_attributes = False
me_cylinder_007.update()
me_cylinder_008 = bpy.data.meshes.new('Cylinder.008')
me_cylinder_008.from_pydata([(0.0, 1.0, -1.0), (0.0, 1.0, 1.0), (0.1951, 0.9808, -1.0), (0.1951, 0.9808, 1.0), (0.3827, 0.9239, -1.0), (0.3827, 0.9239, 1.0), (0.5556, 0.8315, -1.0), (0.5556, 0.8315, 1.0), (0.7071, 0.7071, -1.0), (0.7071, 0.7071, 1.0), (0.8315, 0.5556, -1.0), (0.8315, 0.5556, 1.0), (0.9239, 0.3827, -1.0), (0.9239, 0.3827, 1.0), (0.9808, 0.1951, -1.0), (0.9808, 0.1951, 1.0), (1.0, -4.371e-08, -1.0), (1.0, -4.371e-08, 1.0), (0.9808, -0.1951, -1.0), (0.9808, -0.1951, 1.0), (0.9239, -0.3827, -1.0), (0.9239, -0.3827, 1.0), (0.8315, -0.5556, -1.0), (0.8315, -0.5556, 1.0), (0.7071, -0.7071, -1.0), (0.7071, -0.7071, 1.0), (0.5556, -0.8315, -1.0), (0.5556, -0.8315, 1.0), (0.3827, -0.9239, -1.0), (0.3827, -0.9239, 1.0), (0.1951, -0.9808, -1.0), (0.1951, -0.9808, 1.0), (-8.742e-08, -1.0, -1.0), (-8.742e-08, -1.0, 1.0), (-0.1951, -0.9808, -1.0), (-0.1951, -0.9808, 1.0), (-0.3827, -0.9239, -1.0), (-0.3827, -0.9239, 1.0), (-0.5556, -0.8315, -1.0), (-0.5556, -0.8315, 1.0), (-0.7071, -0.7071, -1.0), (-0.7071, -0.7071, 1.0), (-0.8315, -0.5556, -1.0), (-0.8315, -0.5556, 1.0), (-0.9239, -0.3827, -1.0), (-0.9239, -0.3827, 1.0), (-0.9808, -0.1951, -1.0), (-0.9808, -0.1951, 1.0), (-1.0, 1.192e-08, -1.0), (-1.0, 1.192e-08, 1.0), (-0.9808, 0.1951, -1.0), (-0.9808, 0.1951, 1.0), (-0.9239, 0.3827, -1.0), (-0.9239, 0.3827, 1.0), (-0.8315, 0.5556, -1.0), (-0.8315, 0.5556, 1.0), (-0.7071, 0.7071, -1.0), (-0.7071, 0.7071, 1.0), (-0.5556, 0.8315, -1.0), (-0.5556, 0.8315, 1.0), (-0.3827, 0.9239, -1.0), (-0.3827, 0.9239, 1.0), (-0.1951, 0.9808, -1.0), (-0.1951, 0.9808, 1.0)], [], [(0, 1, 3, 2), (2, 3, 5, 4), (4, 5, 7, 6), (6, 7, 9, 8), (8, 9, 11, 10), (10, 11, 13, 12), (12, 13, 15, 14), (14, 15, 17, 16), (16, 17, 19, 18), (18, 19, 21, 20), (20, 21, 23, 22), (22, 23, 25, 24), (24, 25, 27, 26), (26, 27, 29, 28), (28, 29, 31, 30), (30, 31, 33, 32), (32, 33, 35, 34), (34, 35, 37, 36), (36, 37, 39, 38), (38, 39, 41, 40), (40, 41, 43, 42), (42, 43, 45, 44), (44, 45, 47, 46), (46, 47, 49, 48), (48, 49, 51, 50), (50, 51, 53, 52), (52, 53, 55, 54), (54, 55, 57, 56), (56, 57, 59, 58), (58, 59, 61, 60), (3, 1, 63, 61, 59, 57, 55, 53, 51, 49, 47, 45, 43, 41, 39, 37, 35, 33, 31, 29, 27, 25, 23, 21, 19, 17, 15, 13, 11, 9, 7, 5), (60, 61, 63, 62), (62, 63, 1, 0), (0, 2, 4, 6, 8, 10, 12, 14, 16, 18, 20, 22, 24, 26, 28, 30, 32, 34, 36, 38, 40, 42, 44, 46, 48, 50, 52, 54, 56, 58, 60, 62)])
_uv = me_cylinder_008.uv_layers.new(name='UVMap')
_uv.uv.foreach_set('vector', [1.0, 0.5, 1.0, 1.0, 0.9688, 1.0, 0.9688, 0.5, 0.9688, 0.5, 0.9688, 1.0, 0.9375, 1.0, 0.9375, 0.5, 0.9375, 0.5, 0.9375, 1.0, 0.9062, 1.0, 0.9062, 0.5, 0.9062, 0.5, 0.9062, 1.0, 0.875, 1.0, 0.875, 0.5, 0.875, 0.5, 0.875, 1.0, 0.8438, 1.0, 0.8438, 0.5, 0.8438, 0.5, 0.8438, 1.0, 0.8125, 1.0, 0.8125, 0.5, 0.8125, 0.5, 0.8125, 1.0, 0.7812, 1.0, 0.7812, 0.5, 0.7812, 0.5, 0.7812, 1.0, 0.75, 1.0, 0.75, 0.5, 0.75, 0.5, 0.75, 1.0, 0.7188, 1.0, 0.7188, 0.5, 0.7188, 0.5, 0.7188, 1.0, 0.6875, 1.0, 0.6875, 0.5, 0.6875, 0.5, 0.6875, 1.0, 0.6562, 1.0, 0.6562, 0.5, 0.6562, 0.5, 0.6562, 1.0, 0.625, 1.0, 0.625, 0.5, 0.625, 0.5, 0.625, 1.0, 0.5938, 1.0, 0.5938, 0.5, 0.5938, 0.5, 0.5938, 1.0, 0.5625, 1.0, 0.5625, 0.5, 0.5625, 0.5, 0.5625, 1.0, 0.5312, 1.0, 0.5312, 0.5, 0.5312, 0.5, 0.5312, 1.0, 0.5, 1.0, 0.5, 0.5, 0.5, 0.5, 0.5, 1.0, 0.4688, 1.0, 0.4688, 0.5, 0.4688, 0.5, 0.4688, 1.0, 0.4375, 1.0, 0.4375, 0.5, 0.4375, 0.5, 0.4375, 1.0, 0.4062, 1.0, 0.4062, 0.5, 0.4062, 0.5, 0.4062, 1.0, 0.375, 1.0, 0.375, 0.5, 0.375, 0.5, 0.375, 1.0, 0.3438, 1.0, 0.3438, 0.5, 0.3438, 0.5, 0.3438, 1.0, 0.3125, 1.0, 0.3125, 0.5, 0.3125, 0.5, 0.3125, 1.0, 0.2812, 1.0, 0.2812, 0.5, 0.2812, 0.5, 0.2812, 1.0, 0.25, 1.0, 0.25, 0.5, 0.25, 0.5, 0.25, 1.0, 0.2188, 1.0, 0.2188, 0.5, 0.2188, 0.5, 0.2188, 1.0, 0.1875, 1.0, 0.1875, 0.5, 0.1875, 0.5, 0.1875, 1.0, 0.1562, 1.0, 0.1562, 0.5, 0.1562, 0.5, 0.1562, 1.0, 0.125, 1.0, 0.125, 0.5, 0.125, 0.5, 0.125, 1.0, 0.09375, 1.0, 0.09375, 0.5, 0.09375, 0.5, 0.09375, 1.0, 0.0625, 1.0, 0.0625, 0.5, 0.2968, 0.4854, 0.25, 0.49, 0.2032, 0.4854, 0.1582, 0.4717, 0.1167, 0.4496, 0.08029, 0.4197, 0.05045, 0.3833, 0.02827, 0.3418, 0.01461, 0.2968, 0.01, 0.25, 0.01461, 0.2032, 0.02827, 0.1582, 0.05045, 0.1167, 0.08029, 0.08029, 0.1167, 0.05045, 0.1582, 0.02827, 0.2032, 0.01461, 0.25, 0.01, 0.2968, 0.01461, 0.3418, 0.02827, 0.3833, 0.05045, 0.4197, 0.08029, 0.4496, 0.1167, 0.4717, 0.1582, 0.4854, 0.2032, 0.49, 0.25, 0.4854, 0.2968, 0.4717, 0.3418, 0.4496, 0.3833, 0.4197, 0.4197, 0.3833, 0.4496, 0.3418, 0.4717, 0.0625, 0.5, 0.0625, 1.0, 0.03125, 1.0, 0.03125, 0.5, 0.03125, 0.5, 0.03125, 1.0, 0.0, 1.0, 0.0, 0.5, 0.75, 0.49, 0.7968, 0.4854, 0.8418, 0.4717, 0.8833, 0.4496, 0.9197, 0.4197, 0.9496, 0.3833, 0.9717, 0.3418, 0.9854, 0.2968, 0.99, 0.25, 0.9854, 0.2032, 0.9717, 0.1582, 0.9496, 0.1167, 0.9197, 0.08029, 0.8833, 0.05045, 0.8418, 0.02827, 0.7968, 0.01461, 0.75, 0.01, 0.7032, 0.01461, 0.6582, 0.02827, 0.6167, 0.05045, 0.5803, 0.08029, 0.5504, 0.1167, 0.5283, 0.1582, 0.5146, 0.2032, 0.51, 0.25, 0.5146, 0.2968, 0.5283, 0.3418, 0.5504, 0.3833, 0.5803, 0.4197, 0.6167, 0.4496, 0.6582, 0.4717, 0.7032, 0.4854])
me_cylinder_008.materials.append(mat_material_005)
me_cylinder_008.use_remesh_fix_poles = True
me_cylinder_008.use_remesh_preserve_attributes = False
me_cylinder_008.update()
me_cylinder = bpy.data.meshes.new('Cylinder')
me_cylinder.from_pydata([(1.424e-08, 0.5202, -1.0), (2.331e-08, 0.2147, 1.0), (0.1015, 0.5102, -1.0), (0.04189, 0.2106, 1.0), (0.1991, 0.4806, -1.0), (0.08216, 0.1984, 1.0), (0.289, 0.4326, -1.0), (0.1193, 0.1785, 1.0), (0.3679, 0.3679, -1.0), (0.1518, 0.1518, 1.0), (0.4326, 0.289, -1.0), (0.1785, 0.1193, 1.0), (0.4806, 0.1991, -1.0), (0.1984, 0.08216, 1.0), (0.5102, 0.1015, -1.0), (0.2106, 0.04189, 1.0), (0.5202, -2.274e-08, -1.0), (0.2147, -9.385e-09, 1.0), (0.5102, -0.1015, -1.0), (0.2106, -0.04189, 1.0), (0.4806, -0.1991, -1.0), (0.1984, -0.08216, 1.0), (0.4326, -0.289, -1.0), (0.1785, -0.1193, 1.0), (0.3679, -0.3679, -1.0), (0.1518, -0.1518, 1.0), (0.289, -0.4326, -1.0), (0.1193, -0.1785, 1.0), (0.1991, -0.4806, -1.0), (0.08216, -0.1984, 1.0), (0.1015, -0.5102, -1.0), (0.04189, -0.2106, 1.0), (-3.124e-08, -0.5202, -1.0), (4.543e-09, -0.2147, 1.0), (-0.1015, -0.5102, -1.0), (-0.04189, -0.2106, 1.0), (-0.1991, -0.4806, -1.0), (-0.08216, -0.1984, 1.0), (-0.289, -0.4326, -1.0), (-0.1193, -0.1785, 1.0), (-0.3679, -0.3679, -1.0), (-0.1518, -0.1518, 1.0), (-0.4326, -0.289, -1.0), (-0.1785, -0.1193, 1.0), (-0.4806, -0.1991, -1.0), (-0.1984, -0.08216, 1.0), (-0.5102, -0.1015, -1.0), (-0.2106, -0.04189, 1.0), (-0.5202, 6.204e-09, -1.0), (-0.2147, 2.56e-09, 1.0), (-0.5102, 0.1015, -1.0), (-0.2106, 0.04189, 1.0), (-0.4806, 0.1991, -1.0), (-0.1984, 0.08216, 1.0), (-0.4326, 0.289, -1.0), (-0.1785, 0.1193, 1.0), (-0.3679, 0.3679, -1.0), (-0.1518, 0.1518, 1.0), (-0.289, 0.4326, -1.0), (-0.1193, 0.1785, 1.0), (-0.1991, 0.4806, -1.0), (-0.08216, 0.1984, 1.0), (-0.1015, 0.5102, -1.0), (-0.04189, 0.2106, 1.0)], [], [(0, 1, 3, 2), (2, 3, 5, 4), (4, 5, 7, 6), (6, 7, 9, 8), (8, 9, 11, 10), (10, 11, 13, 12), (12, 13, 15, 14), (14, 15, 17, 16), (16, 17, 19, 18), (18, 19, 21, 20), (20, 21, 23, 22), (22, 23, 25, 24), (24, 25, 27, 26), (26, 27, 29, 28), (28, 29, 31, 30), (30, 31, 33, 32), (32, 33, 35, 34), (34, 35, 37, 36), (36, 37, 39, 38), (38, 39, 41, 40), (40, 41, 43, 42), (42, 43, 45, 44), (44, 45, 47, 46), (46, 47, 49, 48), (48, 49, 51, 50), (50, 51, 53, 52), (52, 53, 55, 54), (54, 55, 57, 56), (56, 57, 59, 58), (58, 59, 61, 60), (3, 1, 63, 61, 59, 57, 55, 53, 51, 49, 47, 45, 43, 41, 39, 37, 35, 33, 31, 29, 27, 25, 23, 21, 19, 17, 15, 13, 11, 9, 7, 5), (60, 61, 63, 62), (62, 63, 1, 0), (0, 2, 4, 6, 8, 10, 12, 14, 16, 18, 20, 22, 24, 26, 28, 30, 32, 34, 36, 38, 40, 42, 44, 46, 48, 50, 52, 54, 56, 58, 60, 62)])
_uv = me_cylinder.uv_layers.new(name='UVMap')
_uv.uv.foreach_set('vector', [1.0, 0.5, 1.0, 1.0, 0.9688, 1.0, 0.9688, 0.5, 0.9688, 0.5, 0.9688, 1.0, 0.9375, 1.0, 0.9375, 0.5, 0.9375, 0.5, 0.9375, 1.0, 0.9062, 1.0, 0.9062, 0.5, 0.9062, 0.5, 0.9062, 1.0, 0.875, 1.0, 0.875, 0.5, 0.875, 0.5, 0.875, 1.0, 0.8438, 1.0, 0.8438, 0.5, 0.8438, 0.5, 0.8438, 1.0, 0.8125, 1.0, 0.8125, 0.5, 0.8125, 0.5, 0.8125, 1.0, 0.7812, 1.0, 0.7812, 0.5, 0.7812, 0.5, 0.7812, 1.0, 0.75, 1.0, 0.75, 0.5, 0.75, 0.5, 0.75, 1.0, 0.7188, 1.0, 0.7188, 0.5, 0.7188, 0.5, 0.7188, 1.0, 0.6875, 1.0, 0.6875, 0.5, 0.6875, 0.5, 0.6875, 1.0, 0.6562, 1.0, 0.6562, 0.5, 0.6562, 0.5, 0.6562, 1.0, 0.625, 1.0, 0.625, 0.5, 0.625, 0.5, 0.625, 1.0, 0.5938, 1.0, 0.5938, 0.5, 0.5938, 0.5, 0.5938, 1.0, 0.5625, 1.0, 0.5625, 0.5, 0.5625, 0.5, 0.5625, 1.0, 0.5312, 1.0, 0.5312, 0.5, 0.5312, 0.5, 0.5312, 1.0, 0.5, 1.0, 0.5, 0.5, 0.5, 0.5, 0.5, 1.0, 0.4688, 1.0, 0.4688, 0.5, 0.4688, 0.5, 0.4688, 1.0, 0.4375, 1.0, 0.4375, 0.5, 0.4375, 0.5, 0.4375, 1.0, 0.4062, 1.0, 0.4062, 0.5, 0.4062, 0.5, 0.4062, 1.0, 0.375, 1.0, 0.375, 0.5, 0.375, 0.5, 0.375, 1.0, 0.3438, 1.0, 0.3438, 0.5, 0.3438, 0.5, 0.3438, 1.0, 0.3125, 1.0, 0.3125, 0.5, 0.3125, 0.5, 0.3125, 1.0, 0.2812, 1.0, 0.2812, 0.5, 0.2812, 0.5, 0.2812, 1.0, 0.25, 1.0, 0.25, 0.5, 0.25, 0.5, 0.25, 1.0, 0.2188, 1.0, 0.2188, 0.5, 0.2188, 0.5, 0.2188, 1.0, 0.1875, 1.0, 0.1875, 0.5, 0.1875, 0.5, 0.1875, 1.0, 0.1562, 1.0, 0.1562, 0.5, 0.1562, 0.5, 0.1562, 1.0, 0.125, 1.0, 0.125, 0.5, 0.125, 0.5, 0.125, 1.0, 0.09375, 1.0, 0.09375, 0.5, 0.09375, 0.5, 0.09375, 1.0, 0.0625, 1.0, 0.0625, 0.5, 0.2968, 0.4854, 0.25, 0.49, 0.2032, 0.4854, 0.1582, 0.4717, 0.1167, 0.4496, 0.08029, 0.4197, 0.05045, 0.3833, 0.02827, 0.3418, 0.01461, 0.2968, 0.01, 0.25, 0.01461, 0.2032, 0.02827, 0.1582, 0.05045, 0.1167, 0.08029, 0.08029, 0.1167, 0.05045, 0.1582, 0.02827, 0.2032, 0.01461, 0.25, 0.01, 0.2968, 0.01461, 0.3418, 0.02827, 0.3833, 0.05045, 0.4197, 0.08029, 0.4496, 0.1167, 0.4717, 0.1582, 0.4854, 0.2032, 0.49, 0.25, 0.4854, 0.2968, 0.4717, 0.3418, 0.4496, 0.3833, 0.4197, 0.4197, 0.3833, 0.4496, 0.3418, 0.4717, 0.0625, 0.5, 0.0625, 1.0, 0.03125, 1.0, 0.03125, 0.5, 0.03125, 0.5, 0.03125, 1.0, 0.0, 1.0, 0.0, 0.5, 0.75, 0.49, 0.7968, 0.4854, 0.8418, 0.4717, 0.8833, 0.4496, 0.9197, 0.4197, 0.9496, 0.3833, 0.9717, 0.3418, 0.9854, 0.2968, 0.99, 0.25, 0.9854, 0.2032, 0.9717, 0.1582, 0.9496, 0.1167, 0.9197, 0.08029, 0.8833, 0.05045, 0.8418, 0.02827, 0.7968, 0.01461, 0.75, 0.01, 0.7032, 0.01461, 0.6582, 0.02827, 0.6167, 0.05045, 0.5803, 0.08029, 0.5504, 0.1167, 0.5283, 0.1582, 0.5146, 0.2032, 0.51, 0.25, 0.5146, 0.2968, 0.5283, 0.3418, 0.5504, 0.3833, 0.5803, 0.4197, 0.6167, 0.4496, 0.6582, 0.4717, 0.7032, 0.4854])
me_cylinder.materials.append(mat_material_003)
me_cylinder.use_remesh_fix_poles = True
me_cylinder.use_remesh_preserve_attributes = False
me_cylinder.update()
me_cylinder_001 = bpy.data.meshes.new('Cylinder.001')
me_cylinder_001.from_pydata([(0.0, 1.0, -1.0), (-5.889e-10, 0.83, 1.0), (0.1951, 0.9808, -1.0), (0.1619, 0.8141, 1.0), (0.3827, 0.9239, -1.0), (0.3176, 0.7669, 1.0), (0.5556, 0.8315, -1.0), (0.4611, 0.6902, 1.0), (0.7071, 0.7071, -1.0), (0.5869, 0.5869, 1.0), (0.8315, 0.5556, -1.0), (0.6902, 0.4611, 1.0), (0.9239, 0.3827, -1.0), (0.7669, 0.3176, 1.0), (0.9808, 0.1951, -1.0), (0.8141, 0.1619, 1.0), (1.0, -4.371e-08, -1.0), (0.83, -3.628e-08, 1.0), (0.9808, -0.1951, -1.0), (0.8141, -0.1619, 1.0), (0.9239, -0.3827, -1.0), (0.7669, -0.3176, 1.0), (0.8315, -0.5556, -1.0), (0.6902, -0.4611, 1.0), (0.7071, -0.7071, -1.0), (0.5869, -0.5869, 1.0), (0.5556, -0.8315, -1.0), (0.4611, -0.6902, 1.0), (0.3827, -0.9239, -1.0), (0.3176, -0.7669, 1.0), (0.1951, -0.9808, -1.0), (0.1619, -0.8141, 1.0), (-8.742e-08, -1.0, -1.0), (-7.315e-08, -0.83, 1.0), (-0.1951, -0.9808, -1.0), (-0.1619, -0.8141, 1.0), (-0.3827, -0.9239, -1.0), (-0.3176, -0.7669, 1.0), (-0.5556, -0.8315, -1.0), (-0.4611, -0.6902, 1.0), (-0.7071, -0.7071, -1.0), (-0.5869, -0.5869, 1.0), (-0.8315, -0.5556, -1.0), (-0.6902, -0.4611, 1.0), (-0.9239, -0.3827, -1.0), (-0.7669, -0.3176, 1.0), (-0.9808, -0.1951, -1.0), (-0.8141, -0.1619, 1.0), (-1.0, 1.192e-08, -1.0), (-0.83, 9.898e-09, 1.0), (-0.9808, 0.1951, -1.0), (-0.8141, 0.1619, 1.0), (-0.9239, 0.3827, -1.0), (-0.7669, 0.3176, 1.0), (-0.8315, 0.5556, -1.0), (-0.6902, 0.4611, 1.0), (-0.7071, 0.7071, -1.0), (-0.5869, 0.5869, 1.0), (-0.5556, 0.8315, -1.0), (-0.4611, 0.6902, 1.0), (-0.3827, 0.9239, -1.0), (-0.3176, 0.7669, 1.0), (-0.1951, 0.9808, -1.0), (-0.1619, 0.8141, 1.0)], [], [(0, 1, 3, 2), (2, 3, 5, 4), (4, 5, 7, 6), (6, 7, 9, 8), (8, 9, 11, 10), (10, 11, 13, 12), (12, 13, 15, 14), (14, 15, 17, 16), (16, 17, 19, 18), (18, 19, 21, 20), (20, 21, 23, 22), (22, 23, 25, 24), (24, 25, 27, 26), (26, 27, 29, 28), (28, 29, 31, 30), (30, 31, 33, 32), (32, 33, 35, 34), (34, 35, 37, 36), (36, 37, 39, 38), (38, 39, 41, 40), (40, 41, 43, 42), (42, 43, 45, 44), (44, 45, 47, 46), (46, 47, 49, 48), (48, 49, 51, 50), (50, 51, 53, 52), (52, 53, 55, 54), (54, 55, 57, 56), (56, 57, 59, 58), (58, 59, 61, 60), (3, 1, 63, 61, 59, 57, 55, 53, 51, 49, 47, 45, 43, 41, 39, 37, 35, 33, 31, 29, 27, 25, 23, 21, 19, 17, 15, 13, 11, 9, 7, 5), (60, 61, 63, 62), (62, 63, 1, 0), (0, 2, 4, 6, 8, 10, 12, 14, 16, 18, 20, 22, 24, 26, 28, 30, 32, 34, 36, 38, 40, 42, 44, 46, 48, 50, 52, 54, 56, 58, 60, 62)])
_uv = me_cylinder_001.uv_layers.new(name='UVMap')
_uv.uv.foreach_set('vector', [1.0, 0.5, 1.0, 1.0, 0.9688, 1.0, 0.9688, 0.5, 0.9688, 0.5, 0.9688, 1.0, 0.9375, 1.0, 0.9375, 0.5, 0.9375, 0.5, 0.9375, 1.0, 0.9062, 1.0, 0.9062, 0.5, 0.9062, 0.5, 0.9062, 1.0, 0.875, 1.0, 0.875, 0.5, 0.875, 0.5, 0.875, 1.0, 0.8438, 1.0, 0.8438, 0.5, 0.8438, 0.5, 0.8438, 1.0, 0.8125, 1.0, 0.8125, 0.5, 0.8125, 0.5, 0.8125, 1.0, 0.7812, 1.0, 0.7812, 0.5, 0.7812, 0.5, 0.7812, 1.0, 0.75, 1.0, 0.75, 0.5, 0.75, 0.5, 0.75, 1.0, 0.7188, 1.0, 0.7188, 0.5, 0.7188, 0.5, 0.7188, 1.0, 0.6875, 1.0, 0.6875, 0.5, 0.6875, 0.5, 0.6875, 1.0, 0.6562, 1.0, 0.6562, 0.5, 0.6562, 0.5, 0.6562, 1.0, 0.625, 1.0, 0.625, 0.5, 0.625, 0.5, 0.625, 1.0, 0.5938, 1.0, 0.5938, 0.5, 0.5938, 0.5, 0.5938, 1.0, 0.5625, 1.0, 0.5625, 0.5, 0.5625, 0.5, 0.5625, 1.0, 0.5312, 1.0, 0.5312, 0.5, 0.5312, 0.5, 0.5312, 1.0, 0.5, 1.0, 0.5, 0.5, 0.5, 0.5, 0.5, 1.0, 0.4688, 1.0, 0.4688, 0.5, 0.4688, 0.5, 0.4688, 1.0, 0.4375, 1.0, 0.4375, 0.5, 0.4375, 0.5, 0.4375, 1.0, 0.4062, 1.0, 0.4062, 0.5, 0.4062, 0.5, 0.4062, 1.0, 0.375, 1.0, 0.375, 0.5, 0.375, 0.5, 0.375, 1.0, 0.3438, 1.0, 0.3438, 0.5, 0.3438, 0.5, 0.3438, 1.0, 0.3125, 1.0, 0.3125, 0.5, 0.3125, 0.5, 0.3125, 1.0, 0.2812, 1.0, 0.2812, 0.5, 0.2812, 0.5, 0.2812, 1.0, 0.25, 1.0, 0.25, 0.5, 0.25, 0.5, 0.25, 1.0, 0.2188, 1.0, 0.2188, 0.5, 0.2188, 0.5, 0.2188, 1.0, 0.1875, 1.0, 0.1875, 0.5, 0.1875, 0.5, 0.1875, 1.0, 0.1562, 1.0, 0.1562, 0.5, 0.1562, 0.5, 0.1562, 1.0, 0.125, 1.0, 0.125, 0.5, 0.125, 0.5, 0.125, 1.0, 0.09375, 1.0, 0.09375, 0.5, 0.09375, 0.5, 0.09375, 1.0, 0.0625, 1.0, 0.0625, 0.5, 0.2968, 0.4854, 0.25, 0.49, 0.2032, 0.4854, 0.1582, 0.4717, 0.1167, 0.4496, 0.08029, 0.4197, 0.05045, 0.3833, 0.02827, 0.3418, 0.01461, 0.2968, 0.01, 0.25, 0.01461, 0.2032, 0.02827, 0.1582, 0.05045, 0.1167, 0.08029, 0.08029, 0.1167, 0.05045, 0.1582, 0.02827, 0.2032, 0.01461, 0.25, 0.01, 0.2968, 0.01461, 0.3418, 0.02827, 0.3833, 0.05045, 0.4197, 0.08029, 0.4496, 0.1167, 0.4717, 0.1582, 0.4854, 0.2032, 0.49, 0.25, 0.4854, 0.2968, 0.4717, 0.3418, 0.4496, 0.3833, 0.4197, 0.4197, 0.3833, 0.4496, 0.3418, 0.4717, 0.0625, 0.5, 0.0625, 1.0, 0.03125, 1.0, 0.03125, 0.5, 0.03125, 0.5, 0.03125, 1.0, 0.0, 1.0, 0.0, 0.5, 0.75, 0.49, 0.7968, 0.4854, 0.8418, 0.4717, 0.8833, 0.4496, 0.9197, 0.4197, 0.9496, 0.3833, 0.9717, 0.3418, 0.9854, 0.2968, 0.99, 0.25, 0.9854, 0.2032, 0.9717, 0.1582, 0.9496, 0.1167, 0.9197, 0.08029, 0.8833, 0.05045, 0.8418, 0.02827, 0.7968, 0.01461, 0.75, 0.01, 0.7032, 0.01461, 0.6582, 0.02827, 0.6167, 0.05045, 0.5803, 0.08029, 0.5504, 0.1167, 0.5283, 0.1582, 0.5146, 0.2032, 0.51, 0.25, 0.5146, 0.2968, 0.5283, 0.3418, 0.5504, 0.3833, 0.5803, 0.4197, 0.6167, 0.4496, 0.6582, 0.4717, 0.7032, 0.4854])
me_cylinder_001.materials.append(mat_material_002)
me_cylinder_001.use_remesh_fix_poles = True
me_cylinder_001.use_remesh_preserve_attributes = False
me_cylinder_001.update()
me_cylinder_002 = bpy.data.meshes.new('Cylinder.002')
me_cylinder_002.from_pydata([(0.0, 1.0, -1.0), (0.0, 1.0, 1.0), (0.1951, 0.9808, -1.0), (0.1951, 0.9808, 1.0), (0.3827, 0.9239, -1.0), (0.3827, 0.9239, 1.0), (0.5556, 0.8315, -1.0), (0.5556, 0.8315, 1.0), (0.7071, 0.7071, -1.0), (0.7071, 0.7071, 1.0), (0.8315, 0.5556, -1.0), (0.8315, 0.5556, 1.0), (0.9239, 0.3827, -1.0), (0.9239, 0.3827, 1.0), (0.9808, 0.1951, -1.0), (0.9808, 0.1951, 1.0), (1.0, -4.371e-08, -1.0), (1.0, -4.371e-08, 1.0), (0.9808, -0.1951, -1.0), (0.9808, -0.1951, 1.0), (0.9239, -0.3827, -1.0), (0.9239, -0.3827, 1.0), (0.8315, -0.5556, -1.0), (0.8315, -0.5556, 1.0), (0.7071, -0.7071, -1.0), (0.7071, -0.7071, 1.0), (0.5556, -0.8315, -1.0), (0.5556, -0.8315, 1.0), (0.3827, -0.9239, -1.0), (0.3827, -0.9239, 1.0), (0.1951, -0.9808, -1.0), (0.1951, -0.9808, 1.0), (-8.742e-08, -1.0, -1.0), (-8.742e-08, -1.0, 1.0), (-0.1951, -0.9808, -1.0), (-0.1951, -0.9808, 1.0), (-0.3827, -0.9239, -1.0), (-0.3827, -0.9239, 1.0), (-0.5556, -0.8315, -1.0), (-0.5556, -0.8315, 1.0), (-0.7071, -0.7071, -1.0), (-0.7071, -0.7071, 1.0), (-0.8315, -0.5556, -1.0), (-0.8315, -0.5556, 1.0), (-0.9239, -0.3827, -1.0), (-0.9239, -0.3827, 1.0), (-0.9808, -0.1951, -1.0), (-0.9808, -0.1951, 1.0), (-1.0, 1.192e-08, -1.0), (-1.0, 1.192e-08, 1.0), (-0.9808, 0.1951, -1.0), (-0.9808, 0.1951, 1.0), (-0.9239, 0.3827, -1.0), (-0.9239, 0.3827, 1.0), (-0.8315, 0.5556, -1.0), (-0.8315, 0.5556, 1.0), (-0.7071, 0.7071, -1.0), (-0.7071, 0.7071, 1.0), (-0.5556, 0.8315, -1.0), (-0.5556, 0.8315, 1.0), (-0.3827, 0.9239, -1.0), (-0.3827, 0.9239, 1.0), (-0.1951, 0.9808, -1.0), (-0.1951, 0.9808, 1.0)], [], [(0, 1, 3, 2), (2, 3, 5, 4), (4, 5, 7, 6), (6, 7, 9, 8), (8, 9, 11, 10), (10, 11, 13, 12), (12, 13, 15, 14), (14, 15, 17, 16), (16, 17, 19, 18), (18, 19, 21, 20), (20, 21, 23, 22), (22, 23, 25, 24), (24, 25, 27, 26), (26, 27, 29, 28), (28, 29, 31, 30), (30, 31, 33, 32), (32, 33, 35, 34), (34, 35, 37, 36), (36, 37, 39, 38), (38, 39, 41, 40), (40, 41, 43, 42), (42, 43, 45, 44), (44, 45, 47, 46), (46, 47, 49, 48), (48, 49, 51, 50), (50, 51, 53, 52), (52, 53, 55, 54), (54, 55, 57, 56), (56, 57, 59, 58), (58, 59, 61, 60), (3, 1, 63, 61, 59, 57, 55, 53, 51, 49, 47, 45, 43, 41, 39, 37, 35, 33, 31, 29, 27, 25, 23, 21, 19, 17, 15, 13, 11, 9, 7, 5), (60, 61, 63, 62), (62, 63, 1, 0), (0, 2, 4, 6, 8, 10, 12, 14, 16, 18, 20, 22, 24, 26, 28, 30, 32, 34, 36, 38, 40, 42, 44, 46, 48, 50, 52, 54, 56, 58, 60, 62)])
_uv = me_cylinder_002.uv_layers.new(name='UVMap')
_uv.uv.foreach_set('vector', [1.0, 0.5, 1.0, 1.0, 0.9688, 1.0, 0.9688, 0.5, 0.9688, 0.5, 0.9688, 1.0, 0.9375, 1.0, 0.9375, 0.5, 0.9375, 0.5, 0.9375, 1.0, 0.9062, 1.0, 0.9062, 0.5, 0.9062, 0.5, 0.9062, 1.0, 0.875, 1.0, 0.875, 0.5, 0.875, 0.5, 0.875, 1.0, 0.8438, 1.0, 0.8438, 0.5, 0.8438, 0.5, 0.8438, 1.0, 0.8125, 1.0, 0.8125, 0.5, 0.8125, 0.5, 0.8125, 1.0, 0.7812, 1.0, 0.7812, 0.5, 0.7812, 0.5, 0.7812, 1.0, 0.75, 1.0, 0.75, 0.5, 0.75, 0.5, 0.75, 1.0, 0.7188, 1.0, 0.7188, 0.5, 0.7188, 0.5, 0.7188, 1.0, 0.6875, 1.0, 0.6875, 0.5, 0.6875, 0.5, 0.6875, 1.0, 0.6562, 1.0, 0.6562, 0.5, 0.6562, 0.5, 0.6562, 1.0, 0.625, 1.0, 0.625, 0.5, 0.625, 0.5, 0.625, 1.0, 0.5938, 1.0, 0.5938, 0.5, 0.5938, 0.5, 0.5938, 1.0, 0.5625, 1.0, 0.5625, 0.5, 0.5625, 0.5, 0.5625, 1.0, 0.5312, 1.0, 0.5312, 0.5, 0.5312, 0.5, 0.5312, 1.0, 0.5, 1.0, 0.5, 0.5, 0.5, 0.5, 0.5, 1.0, 0.4688, 1.0, 0.4688, 0.5, 0.4688, 0.5, 0.4688, 1.0, 0.4375, 1.0, 0.4375, 0.5, 0.4375, 0.5, 0.4375, 1.0, 0.4062, 1.0, 0.4062, 0.5, 0.4062, 0.5, 0.4062, 1.0, 0.375, 1.0, 0.375, 0.5, 0.375, 0.5, 0.375, 1.0, 0.3438, 1.0, 0.3438, 0.5, 0.3438, 0.5, 0.3438, 1.0, 0.3125, 1.0, 0.3125, 0.5, 0.3125, 0.5, 0.3125, 1.0, 0.2812, 1.0, 0.2812, 0.5, 0.2812, 0.5, 0.2812, 1.0, 0.25, 1.0, 0.25, 0.5, 0.25, 0.5, 0.25, 1.0, 0.2188, 1.0, 0.2188, 0.5, 0.2188, 0.5, 0.2188, 1.0, 0.1875, 1.0, 0.1875, 0.5, 0.1875, 0.5, 0.1875, 1.0, 0.1562, 1.0, 0.1562, 0.5, 0.1562, 0.5, 0.1562, 1.0, 0.125, 1.0, 0.125, 0.5, 0.125, 0.5, 0.125, 1.0, 0.09375, 1.0, 0.09375, 0.5, 0.09375, 0.5, 0.09375, 1.0, 0.0625, 1.0, 0.0625, 0.5, 0.2968, 0.4854, 0.25, 0.49, 0.2032, 0.4854, 0.1582, 0.4717, 0.1167, 0.4496, 0.08029, 0.4197, 0.05045, 0.3833, 0.02827, 0.3418, 0.01461, 0.2968, 0.01, 0.25, 0.01461, 0.2032, 0.02827, 0.1582, 0.05045, 0.1167, 0.08029, 0.08029, 0.1167, 0.05045, 0.1582, 0.02827, 0.2032, 0.01461, 0.25, 0.01, 0.2968, 0.01461, 0.3418, 0.02827, 0.3833, 0.05045, 0.4197, 0.08029, 0.4496, 0.1167, 0.4717, 0.1582, 0.4854, 0.2032, 0.49, 0.25, 0.4854, 0.2968, 0.4717, 0.3418, 0.4496, 0.3833, 0.4197, 0.4197, 0.3833, 0.4496, 0.3418, 0.4717, 0.0625, 0.5, 0.0625, 1.0, 0.03125, 1.0, 0.03125, 0.5, 0.03125, 0.5, 0.03125, 1.0, 0.0, 1.0, 0.0, 0.5, 0.75, 0.49, 0.7968, 0.4854, 0.8418, 0.4717, 0.8833, 0.4496, 0.9197, 0.4197, 0.9496, 0.3833, 0.9717, 0.3418, 0.9854, 0.2968, 0.99, 0.25, 0.9854, 0.2032, 0.9717, 0.1582, 0.9496, 0.1167, 0.9197, 0.08029, 0.8833, 0.05045, 0.8418, 0.02827, 0.7968, 0.01461, 0.75, 0.01, 0.7032, 0.01461, 0.6582, 0.02827, 0.6167, 0.05045, 0.5803, 0.08029, 0.5504, 0.1167, 0.5283, 0.1582, 0.5146, 0.2032, 0.51, 0.25, 0.5146, 0.2968, 0.5283, 0.3418, 0.5504, 0.3833, 0.5803, 0.4197, 0.6167, 0.4496, 0.6582, 0.4717, 0.7032, 0.4854])
me_cylinder_002.materials.append(mat_material_002)
me_cylinder_002.use_remesh_fix_poles = True
me_cylinder_002.use_remesh_preserve_attributes = False
me_cylinder_002.update()
me_cylinder_009 = bpy.data.meshes.new('Cylinder.009')
me_cylinder_009.from_pydata([(1.424e-08, 0.5202, -1.0), (2.331e-08, 0.2147, 1.0), (0.1015, 0.5102, -1.0), (0.04189, 0.2106, 1.0), (0.1991, 0.4806, -1.0), (0.08216, 0.1984, 1.0), (0.289, 0.4326, -1.0), (0.1193, 0.1785, 1.0), (0.3679, 0.3679, -1.0), (0.1518, 0.1518, 1.0), (0.4326, 0.289, -1.0), (0.1785, 0.1193, 1.0), (0.4806, 0.1991, -1.0), (0.1984, 0.08216, 1.0), (0.5102, 0.1015, -1.0), (0.2106, 0.04189, 1.0), (0.5202, -2.274e-08, -1.0), (0.2147, -9.385e-09, 1.0), (0.5102, -0.1015, -1.0), (0.2106, -0.04189, 1.0), (0.4806, -0.1991, -1.0), (0.1984, -0.08216, 1.0), (0.4326, -0.289, -1.0), (0.1785, -0.1193, 1.0), (0.3679, -0.3679, -1.0), (0.1518, -0.1518, 1.0), (0.289, -0.4326, -1.0), (0.1193, -0.1785, 1.0), (0.1991, -0.4806, -1.0), (0.08216, -0.1984, 1.0), (0.1015, -0.5102, -1.0), (0.04189, -0.2106, 1.0), (-3.124e-08, -0.5202, -1.0), (4.543e-09, -0.2147, 1.0), (-0.1015, -0.5102, -1.0), (-0.04189, -0.2106, 1.0), (-0.1991, -0.4806, -1.0), (-0.08216, -0.1984, 1.0), (-0.289, -0.4326, -1.0), (-0.1193, -0.1785, 1.0), (-0.3679, -0.3679, -1.0), (-0.1518, -0.1518, 1.0), (-0.4326, -0.289, -1.0), (-0.1785, -0.1193, 1.0), (-0.4806, -0.1991, -1.0), (-0.1984, -0.08216, 1.0), (-0.5102, -0.1015, -1.0), (-0.2106, -0.04189, 1.0), (-0.5202, 6.204e-09, -1.0), (-0.2147, 2.56e-09, 1.0), (-0.5102, 0.1015, -1.0), (-0.2106, 0.04189, 1.0), (-0.4806, 0.1991, -1.0), (-0.1984, 0.08216, 1.0), (-0.4326, 0.289, -1.0), (-0.1785, 0.1193, 1.0), (-0.3679, 0.3679, -1.0), (-0.1518, 0.1518, 1.0), (-0.289, 0.4326, -1.0), (-0.1193, 0.1785, 1.0), (-0.1991, 0.4806, -1.0), (-0.08216, 0.1984, 1.0), (-0.1015, 0.5102, -1.0), (-0.04189, 0.2106, 1.0)], [], [(0, 1, 3, 2), (2, 3, 5, 4), (4, 5, 7, 6), (6, 7, 9, 8), (8, 9, 11, 10), (10, 11, 13, 12), (12, 13, 15, 14), (14, 15, 17, 16), (16, 17, 19, 18), (18, 19, 21, 20), (20, 21, 23, 22), (22, 23, 25, 24), (24, 25, 27, 26), (26, 27, 29, 28), (28, 29, 31, 30), (30, 31, 33, 32), (32, 33, 35, 34), (34, 35, 37, 36), (36, 37, 39, 38), (38, 39, 41, 40), (40, 41, 43, 42), (42, 43, 45, 44), (44, 45, 47, 46), (46, 47, 49, 48), (48, 49, 51, 50), (50, 51, 53, 52), (52, 53, 55, 54), (54, 55, 57, 56), (56, 57, 59, 58), (58, 59, 61, 60), (3, 1, 63, 61, 59, 57, 55, 53, 51, 49, 47, 45, 43, 41, 39, 37, 35, 33, 31, 29, 27, 25, 23, 21, 19, 17, 15, 13, 11, 9, 7, 5), (60, 61, 63, 62), (62, 63, 1, 0), (0, 2, 4, 6, 8, 10, 12, 14, 16, 18, 20, 22, 24, 26, 28, 30, 32, 34, 36, 38, 40, 42, 44, 46, 48, 50, 52, 54, 56, 58, 60, 62)])
_uv = me_cylinder_009.uv_layers.new(name='UVMap')
_uv.uv.foreach_set('vector', [1.0, 0.5, 1.0, 1.0, 0.9688, 1.0, 0.9688, 0.5, 0.9688, 0.5, 0.9688, 1.0, 0.9375, 1.0, 0.9375, 0.5, 0.9375, 0.5, 0.9375, 1.0, 0.9062, 1.0, 0.9062, 0.5, 0.9062, 0.5, 0.9062, 1.0, 0.875, 1.0, 0.875, 0.5, 0.875, 0.5, 0.875, 1.0, 0.8438, 1.0, 0.8438, 0.5, 0.8438, 0.5, 0.8438, 1.0, 0.8125, 1.0, 0.8125, 0.5, 0.8125, 0.5, 0.8125, 1.0, 0.7812, 1.0, 0.7812, 0.5, 0.7812, 0.5, 0.7812, 1.0, 0.75, 1.0, 0.75, 0.5, 0.75, 0.5, 0.75, 1.0, 0.7188, 1.0, 0.7188, 0.5, 0.7188, 0.5, 0.7188, 1.0, 0.6875, 1.0, 0.6875, 0.5, 0.6875, 0.5, 0.6875, 1.0, 0.6562, 1.0, 0.6562, 0.5, 0.6562, 0.5, 0.6562, 1.0, 0.625, 1.0, 0.625, 0.5, 0.625, 0.5, 0.625, 1.0, 0.5938, 1.0, 0.5938, 0.5, 0.5938, 0.5, 0.5938, 1.0, 0.5625, 1.0, 0.5625, 0.5, 0.5625, 0.5, 0.5625, 1.0, 0.5312, 1.0, 0.5312, 0.5, 0.5312, 0.5, 0.5312, 1.0, 0.5, 1.0, 0.5, 0.5, 0.5, 0.5, 0.5, 1.0, 0.4688, 1.0, 0.4688, 0.5, 0.4688, 0.5, 0.4688, 1.0, 0.4375, 1.0, 0.4375, 0.5, 0.4375, 0.5, 0.4375, 1.0, 0.4062, 1.0, 0.4062, 0.5, 0.4062, 0.5, 0.4062, 1.0, 0.375, 1.0, 0.375, 0.5, 0.375, 0.5, 0.375, 1.0, 0.3438, 1.0, 0.3438, 0.5, 0.3438, 0.5, 0.3438, 1.0, 0.3125, 1.0, 0.3125, 0.5, 0.3125, 0.5, 0.3125, 1.0, 0.2812, 1.0, 0.2812, 0.5, 0.2812, 0.5, 0.2812, 1.0, 0.25, 1.0, 0.25, 0.5, 0.25, 0.5, 0.25, 1.0, 0.2188, 1.0, 0.2188, 0.5, 0.2188, 0.5, 0.2188, 1.0, 0.1875, 1.0, 0.1875, 0.5, 0.1875, 0.5, 0.1875, 1.0, 0.1562, 1.0, 0.1562, 0.5, 0.1562, 0.5, 0.1562, 1.0, 0.125, 1.0, 0.125, 0.5, 0.125, 0.5, 0.125, 1.0, 0.09375, 1.0, 0.09375, 0.5, 0.09375, 0.5, 0.09375, 1.0, 0.0625, 1.0, 0.0625, 0.5, 0.2968, 0.4854, 0.25, 0.49, 0.2032, 0.4854, 0.1582, 0.4717, 0.1167, 0.4496, 0.08029, 0.4197, 0.05045, 0.3833, 0.02827, 0.3418, 0.01461, 0.2968, 0.01, 0.25, 0.01461, 0.2032, 0.02827, 0.1582, 0.05045, 0.1167, 0.08029, 0.08029, 0.1167, 0.05045, 0.1582, 0.02827, 0.2032, 0.01461, 0.25, 0.01, 0.2968, 0.01461, 0.3418, 0.02827, 0.3833, 0.05045, 0.4197, 0.08029, 0.4496, 0.1167, 0.4717, 0.1582, 0.4854, 0.2032, 0.49, 0.25, 0.4854, 0.2968, 0.4717, 0.3418, 0.4496, 0.3833, 0.4197, 0.4197, 0.3833, 0.4496, 0.3418, 0.4717, 0.0625, 0.5, 0.0625, 1.0, 0.03125, 1.0, 0.03125, 0.5, 0.03125, 0.5, 0.03125, 1.0, 0.0, 1.0, 0.0, 0.5, 0.75, 0.49, 0.7968, 0.4854, 0.8418, 0.4717, 0.8833, 0.4496, 0.9197, 0.4197, 0.9496, 0.3833, 0.9717, 0.3418, 0.9854, 0.2968, 0.99, 0.25, 0.9854, 0.2032, 0.9717, 0.1582, 0.9496, 0.1167, 0.9197, 0.08029, 0.8833, 0.05045, 0.8418, 0.02827, 0.7968, 0.01461, 0.75, 0.01, 0.7032, 0.01461, 0.6582, 0.02827, 0.6167, 0.05045, 0.5803, 0.08029, 0.5504, 0.1167, 0.5283, 0.1582, 0.5146, 0.2032, 0.51, 0.25, 0.5146, 0.2968, 0.5283, 0.3418, 0.5504, 0.3833, 0.5803, 0.4197, 0.6167, 0.4496, 0.6582, 0.4717, 0.7032, 0.4854])
me_cylinder_009.materials.append(mat_material_003)
me_cylinder_009.use_remesh_fix_poles = True
me_cylinder_009.use_remesh_preserve_attributes = False
me_cylinder_009.update()
me_cylinder_010 = bpy.data.meshes.new('Cylinder.010')
me_cylinder_010.from_pydata([(0.0, 1.0, -1.0), (-5.889e-10, 0.83, 1.0), (0.1951, 0.9808, -1.0), (0.1619, 0.8141, 1.0), (0.3827, 0.9239, -1.0), (0.3176, 0.7669, 1.0), (0.5556, 0.8315, -1.0), (0.4611, 0.6902, 1.0), (0.7071, 0.7071, -1.0), (0.5869, 0.5869, 1.0), (0.8315, 0.5556, -1.0), (0.6902, 0.4611, 1.0), (0.9239, 0.3827, -1.0), (0.7669, 0.3176, 1.0), (0.9808, 0.1951, -1.0), (0.8141, 0.1619, 1.0), (1.0, -4.371e-08, -1.0), (0.83, -3.628e-08, 1.0), (0.9808, -0.1951, -1.0), (0.8141, -0.1619, 1.0), (0.9239, -0.3827, -1.0), (0.7669, -0.3176, 1.0), (0.8315, -0.5556, -1.0), (0.6902, -0.4611, 1.0), (0.7071, -0.7071, -1.0), (0.5869, -0.5869, 1.0), (0.5556, -0.8315, -1.0), (0.4611, -0.6902, 1.0), (0.3827, -0.9239, -1.0), (0.3176, -0.7669, 1.0), (0.1951, -0.9808, -1.0), (0.1619, -0.8141, 1.0), (-8.742e-08, -1.0, -1.0), (-7.315e-08, -0.83, 1.0), (-0.1951, -0.9808, -1.0), (-0.1619, -0.8141, 1.0), (-0.3827, -0.9239, -1.0), (-0.3176, -0.7669, 1.0), (-0.5556, -0.8315, -1.0), (-0.4611, -0.6902, 1.0), (-0.7071, -0.7071, -1.0), (-0.5869, -0.5869, 1.0), (-0.8315, -0.5556, -1.0), (-0.6902, -0.4611, 1.0), (-0.9239, -0.3827, -1.0), (-0.7669, -0.3176, 1.0), (-0.9808, -0.1951, -1.0), (-0.8141, -0.1619, 1.0), (-1.0, 1.192e-08, -1.0), (-0.83, 9.898e-09, 1.0), (-0.9808, 0.1951, -1.0), (-0.8141, 0.1619, 1.0), (-0.9239, 0.3827, -1.0), (-0.7669, 0.3176, 1.0), (-0.8315, 0.5556, -1.0), (-0.6902, 0.4611, 1.0), (-0.7071, 0.7071, -1.0), (-0.5869, 0.5869, 1.0), (-0.5556, 0.8315, -1.0), (-0.4611, 0.6902, 1.0), (-0.3827, 0.9239, -1.0), (-0.3176, 0.7669, 1.0), (-0.1951, 0.9808, -1.0), (-0.1619, 0.8141, 1.0)], [], [(0, 1, 3, 2), (2, 3, 5, 4), (4, 5, 7, 6), (6, 7, 9, 8), (8, 9, 11, 10), (10, 11, 13, 12), (12, 13, 15, 14), (14, 15, 17, 16), (16, 17, 19, 18), (18, 19, 21, 20), (20, 21, 23, 22), (22, 23, 25, 24), (24, 25, 27, 26), (26, 27, 29, 28), (28, 29, 31, 30), (30, 31, 33, 32), (32, 33, 35, 34), (34, 35, 37, 36), (36, 37, 39, 38), (38, 39, 41, 40), (40, 41, 43, 42), (42, 43, 45, 44), (44, 45, 47, 46), (46, 47, 49, 48), (48, 49, 51, 50), (50, 51, 53, 52), (52, 53, 55, 54), (54, 55, 57, 56), (56, 57, 59, 58), (58, 59, 61, 60), (3, 1, 63, 61, 59, 57, 55, 53, 51, 49, 47, 45, 43, 41, 39, 37, 35, 33, 31, 29, 27, 25, 23, 21, 19, 17, 15, 13, 11, 9, 7, 5), (60, 61, 63, 62), (62, 63, 1, 0), (0, 2, 4, 6, 8, 10, 12, 14, 16, 18, 20, 22, 24, 26, 28, 30, 32, 34, 36, 38, 40, 42, 44, 46, 48, 50, 52, 54, 56, 58, 60, 62)])
_uv = me_cylinder_010.uv_layers.new(name='UVMap')
_uv.uv.foreach_set('vector', [1.0, 0.5, 1.0, 1.0, 0.9688, 1.0, 0.9688, 0.5, 0.9688, 0.5, 0.9688, 1.0, 0.9375, 1.0, 0.9375, 0.5, 0.9375, 0.5, 0.9375, 1.0, 0.9062, 1.0, 0.9062, 0.5, 0.9062, 0.5, 0.9062, 1.0, 0.875, 1.0, 0.875, 0.5, 0.875, 0.5, 0.875, 1.0, 0.8438, 1.0, 0.8438, 0.5, 0.8438, 0.5, 0.8438, 1.0, 0.8125, 1.0, 0.8125, 0.5, 0.8125, 0.5, 0.8125, 1.0, 0.7812, 1.0, 0.7812, 0.5, 0.7812, 0.5, 0.7812, 1.0, 0.75, 1.0, 0.75, 0.5, 0.75, 0.5, 0.75, 1.0, 0.7188, 1.0, 0.7188, 0.5, 0.7188, 0.5, 0.7188, 1.0, 0.6875, 1.0, 0.6875, 0.5, 0.6875, 0.5, 0.6875, 1.0, 0.6562, 1.0, 0.6562, 0.5, 0.6562, 0.5, 0.6562, 1.0, 0.625, 1.0, 0.625, 0.5, 0.625, 0.5, 0.625, 1.0, 0.5938, 1.0, 0.5938, 0.5, 0.5938, 0.5, 0.5938, 1.0, 0.5625, 1.0, 0.5625, 0.5, 0.5625, 0.5, 0.5625, 1.0, 0.5312, 1.0, 0.5312, 0.5, 0.5312, 0.5, 0.5312, 1.0, 0.5, 1.0, 0.5, 0.5, 0.5, 0.5, 0.5, 1.0, 0.4688, 1.0, 0.4688, 0.5, 0.4688, 0.5, 0.4688, 1.0, 0.4375, 1.0, 0.4375, 0.5, 0.4375, 0.5, 0.4375, 1.0, 0.4062, 1.0, 0.4062, 0.5, 0.4062, 0.5, 0.4062, 1.0, 0.375, 1.0, 0.375, 0.5, 0.375, 0.5, 0.375, 1.0, 0.3438, 1.0, 0.3438, 0.5, 0.3438, 0.5, 0.3438, 1.0, 0.3125, 1.0, 0.3125, 0.5, 0.3125, 0.5, 0.3125, 1.0, 0.2812, 1.0, 0.2812, 0.5, 0.2812, 0.5, 0.2812, 1.0, 0.25, 1.0, 0.25, 0.5, 0.25, 0.5, 0.25, 1.0, 0.2188, 1.0, 0.2188, 0.5, 0.2188, 0.5, 0.2188, 1.0, 0.1875, 1.0, 0.1875, 0.5, 0.1875, 0.5, 0.1875, 1.0, 0.1562, 1.0, 0.1562, 0.5, 0.1562, 0.5, 0.1562, 1.0, 0.125, 1.0, 0.125, 0.5, 0.125, 0.5, 0.125, 1.0, 0.09375, 1.0, 0.09375, 0.5, 0.09375, 0.5, 0.09375, 1.0, 0.0625, 1.0, 0.0625, 0.5, 0.2968, 0.4854, 0.25, 0.49, 0.2032, 0.4854, 0.1582, 0.4717, 0.1167, 0.4496, 0.08029, 0.4197, 0.05045, 0.3833, 0.02827, 0.3418, 0.01461, 0.2968, 0.01, 0.25, 0.01461, 0.2032, 0.02827, 0.1582, 0.05045, 0.1167, 0.08029, 0.08029, 0.1167, 0.05045, 0.1582, 0.02827, 0.2032, 0.01461, 0.25, 0.01, 0.2968, 0.01461, 0.3418, 0.02827, 0.3833, 0.05045, 0.4197, 0.08029, 0.4496, 0.1167, 0.4717, 0.1582, 0.4854, 0.2032, 0.49, 0.25, 0.4854, 0.2968, 0.4717, 0.3418, 0.4496, 0.3833, 0.4197, 0.4197, 0.3833, 0.4496, 0.3418, 0.4717, 0.0625, 0.5, 0.0625, 1.0, 0.03125, 1.0, 0.03125, 0.5, 0.03125, 0.5, 0.03125, 1.0, 0.0, 1.0, 0.0, 0.5, 0.75, 0.49, 0.7968, 0.4854, 0.8418, 0.4717, 0.8833, 0.4496, 0.9197, 0.4197, 0.9496, 0.3833, 0.9717, 0.3418, 0.9854, 0.2968, 0.99, 0.25, 0.9854, 0.2032, 0.9717, 0.1582, 0.9496, 0.1167, 0.9197, 0.08029, 0.8833, 0.05045, 0.8418, 0.02827, 0.7968, 0.01461, 0.75, 0.01, 0.7032, 0.01461, 0.6582, 0.02827, 0.6167, 0.05045, 0.5803, 0.08029, 0.5504, 0.1167, 0.5283, 0.1582, 0.5146, 0.2032, 0.51, 0.25, 0.5146, 0.2968, 0.5283, 0.3418, 0.5504, 0.3833, 0.5803, 0.4197, 0.6167, 0.4496, 0.6582, 0.4717, 0.7032, 0.4854])
me_cylinder_010.materials.append(mat_material_002)
me_cylinder_010.use_remesh_fix_poles = True
me_cylinder_010.use_remesh_preserve_attributes = False
me_cylinder_010.update()
me_cylinder_011 = bpy.data.meshes.new('Cylinder.011')
me_cylinder_011.from_pydata([(0.0, 1.0, -1.0), (0.0, 1.0, 1.0), (0.1951, 0.9808, -1.0), (0.1951, 0.9808, 1.0), (0.3827, 0.9239, -1.0), (0.3827, 0.9239, 1.0), (0.5556, 0.8315, -1.0), (0.5556, 0.8315, 1.0), (0.7071, 0.7071, -1.0), (0.7071, 0.7071, 1.0), (0.8315, 0.5556, -1.0), (0.8315, 0.5556, 1.0), (0.9239, 0.3827, -1.0), (0.9239, 0.3827, 1.0), (0.9808, 0.1951, -1.0), (0.9808, 0.1951, 1.0), (1.0, -4.371e-08, -1.0), (1.0, -4.371e-08, 1.0), (0.9808, -0.1951, -1.0), (0.9808, -0.1951, 1.0), (0.9239, -0.3827, -1.0), (0.9239, -0.3827, 1.0), (0.8315, -0.5556, -1.0), (0.8315, -0.5556, 1.0), (0.7071, -0.7071, -1.0), (0.7071, -0.7071, 1.0), (0.5556, -0.8315, -1.0), (0.5556, -0.8315, 1.0), (0.3827, -0.9239, -1.0), (0.3827, -0.9239, 1.0), (0.1951, -0.9808, -1.0), (0.1951, -0.9808, 1.0), (-8.742e-08, -1.0, -1.0), (-8.742e-08, -1.0, 1.0), (-0.1951, -0.9808, -1.0), (-0.1951, -0.9808, 1.0), (-0.3827, -0.9239, -1.0), (-0.3827, -0.9239, 1.0), (-0.5556, -0.8315, -1.0), (-0.5556, -0.8315, 1.0), (-0.7071, -0.7071, -1.0), (-0.7071, -0.7071, 1.0), (-0.8315, -0.5556, -1.0), (-0.8315, -0.5556, 1.0), (-0.9239, -0.3827, -1.0), (-0.9239, -0.3827, 1.0), (-0.9808, -0.1951, -1.0), (-0.9808, -0.1951, 1.0), (-1.0, 1.192e-08, -1.0), (-1.0, 1.192e-08, 1.0), (-0.9808, 0.1951, -1.0), (-0.9808, 0.1951, 1.0), (-0.9239, 0.3827, -1.0), (-0.9239, 0.3827, 1.0), (-0.8315, 0.5556, -1.0), (-0.8315, 0.5556, 1.0), (-0.7071, 0.7071, -1.0), (-0.7071, 0.7071, 1.0), (-0.5556, 0.8315, -1.0), (-0.5556, 0.8315, 1.0), (-0.3827, 0.9239, -1.0), (-0.3827, 0.9239, 1.0), (-0.1951, 0.9808, -1.0), (-0.1951, 0.9808, 1.0)], [], [(0, 1, 3, 2), (2, 3, 5, 4), (4, 5, 7, 6), (6, 7, 9, 8), (8, 9, 11, 10), (10, 11, 13, 12), (12, 13, 15, 14), (14, 15, 17, 16), (16, 17, 19, 18), (18, 19, 21, 20), (20, 21, 23, 22), (22, 23, 25, 24), (24, 25, 27, 26), (26, 27, 29, 28), (28, 29, 31, 30), (30, 31, 33, 32), (32, 33, 35, 34), (34, 35, 37, 36), (36, 37, 39, 38), (38, 39, 41, 40), (40, 41, 43, 42), (42, 43, 45, 44), (44, 45, 47, 46), (46, 47, 49, 48), (48, 49, 51, 50), (50, 51, 53, 52), (52, 53, 55, 54), (54, 55, 57, 56), (56, 57, 59, 58), (58, 59, 61, 60), (3, 1, 63, 61, 59, 57, 55, 53, 51, 49, 47, 45, 43, 41, 39, 37, 35, 33, 31, 29, 27, 25, 23, 21, 19, 17, 15, 13, 11, 9, 7, 5), (60, 61, 63, 62), (62, 63, 1, 0), (0, 2, 4, 6, 8, 10, 12, 14, 16, 18, 20, 22, 24, 26, 28, 30, 32, 34, 36, 38, 40, 42, 44, 46, 48, 50, 52, 54, 56, 58, 60, 62)])
_uv = me_cylinder_011.uv_layers.new(name='UVMap')
_uv.uv.foreach_set('vector', [1.0, 0.5, 1.0, 1.0, 0.9688, 1.0, 0.9688, 0.5, 0.9688, 0.5, 0.9688, 1.0, 0.9375, 1.0, 0.9375, 0.5, 0.9375, 0.5, 0.9375, 1.0, 0.9062, 1.0, 0.9062, 0.5, 0.9062, 0.5, 0.9062, 1.0, 0.875, 1.0, 0.875, 0.5, 0.875, 0.5, 0.875, 1.0, 0.8438, 1.0, 0.8438, 0.5, 0.8438, 0.5, 0.8438, 1.0, 0.8125, 1.0, 0.8125, 0.5, 0.8125, 0.5, 0.8125, 1.0, 0.7812, 1.0, 0.7812, 0.5, 0.7812, 0.5, 0.7812, 1.0, 0.75, 1.0, 0.75, 0.5, 0.75, 0.5, 0.75, 1.0, 0.7188, 1.0, 0.7188, 0.5, 0.7188, 0.5, 0.7188, 1.0, 0.6875, 1.0, 0.6875, 0.5, 0.6875, 0.5, 0.6875, 1.0, 0.6562, 1.0, 0.6562, 0.5, 0.6562, 0.5, 0.6562, 1.0, 0.625, 1.0, 0.625, 0.5, 0.625, 0.5, 0.625, 1.0, 0.5938, 1.0, 0.5938, 0.5, 0.5938, 0.5, 0.5938, 1.0, 0.5625, 1.0, 0.5625, 0.5, 0.5625, 0.5, 0.5625, 1.0, 0.5312, 1.0, 0.5312, 0.5, 0.5312, 0.5, 0.5312, 1.0, 0.5, 1.0, 0.5, 0.5, 0.5, 0.5, 0.5, 1.0, 0.4688, 1.0, 0.4688, 0.5, 0.4688, 0.5, 0.4688, 1.0, 0.4375, 1.0, 0.4375, 0.5, 0.4375, 0.5, 0.4375, 1.0, 0.4062, 1.0, 0.4062, 0.5, 0.4062, 0.5, 0.4062, 1.0, 0.375, 1.0, 0.375, 0.5, 0.375, 0.5, 0.375, 1.0, 0.3438, 1.0, 0.3438, 0.5, 0.3438, 0.5, 0.3438, 1.0, 0.3125, 1.0, 0.3125, 0.5, 0.3125, 0.5, 0.3125, 1.0, 0.2812, 1.0, 0.2812, 0.5, 0.2812, 0.5, 0.2812, 1.0, 0.25, 1.0, 0.25, 0.5, 0.25, 0.5, 0.25, 1.0, 0.2188, 1.0, 0.2188, 0.5, 0.2188, 0.5, 0.2188, 1.0, 0.1875, 1.0, 0.1875, 0.5, 0.1875, 0.5, 0.1875, 1.0, 0.1562, 1.0, 0.1562, 0.5, 0.1562, 0.5, 0.1562, 1.0, 0.125, 1.0, 0.125, 0.5, 0.125, 0.5, 0.125, 1.0, 0.09375, 1.0, 0.09375, 0.5, 0.09375, 0.5, 0.09375, 1.0, 0.0625, 1.0, 0.0625, 0.5, 0.2968, 0.4854, 0.25, 0.49, 0.2032, 0.4854, 0.1582, 0.4717, 0.1167, 0.4496, 0.08029, 0.4197, 0.05045, 0.3833, 0.02827, 0.3418, 0.01461, 0.2968, 0.01, 0.25, 0.01461, 0.2032, 0.02827, 0.1582, 0.05045, 0.1167, 0.08029, 0.08029, 0.1167, 0.05045, 0.1582, 0.02827, 0.2032, 0.01461, 0.25, 0.01, 0.2968, 0.01461, 0.3418, 0.02827, 0.3833, 0.05045, 0.4197, 0.08029, 0.4496, 0.1167, 0.4717, 0.1582, 0.4854, 0.2032, 0.49, 0.25, 0.4854, 0.2968, 0.4717, 0.3418, 0.4496, 0.3833, 0.4197, 0.4197, 0.3833, 0.4496, 0.3418, 0.4717, 0.0625, 0.5, 0.0625, 1.0, 0.03125, 1.0, 0.03125, 0.5, 0.03125, 0.5, 0.03125, 1.0, 0.0, 1.0, 0.0, 0.5, 0.75, 0.49, 0.7968, 0.4854, 0.8418, 0.4717, 0.8833, 0.4496, 0.9197, 0.4197, 0.9496, 0.3833, 0.9717, 0.3418, 0.9854, 0.2968, 0.99, 0.25, 0.9854, 0.2032, 0.9717, 0.1582, 0.9496, 0.1167, 0.9197, 0.08029, 0.8833, 0.05045, 0.8418, 0.02827, 0.7968, 0.01461, 0.75, 0.01, 0.7032, 0.01461, 0.6582, 0.02827, 0.6167, 0.05045, 0.5803, 0.08029, 0.5504, 0.1167, 0.5283, 0.1582, 0.5146, 0.2032, 0.51, 0.25, 0.5146, 0.2968, 0.5283, 0.3418, 0.5504, 0.3833, 0.5803, 0.4197, 0.6167, 0.4496, 0.6582, 0.4717, 0.7032, 0.4854])
me_cylinder_011.materials.append(mat_material_002)
me_cylinder_011.use_remesh_fix_poles = True
me_cylinder_011.use_remesh_preserve_attributes = False
me_cylinder_011.update()

# ---- objects
ob_cube = bpy.data.objects.new('Cube', me_cube_001)
ob_cube_001 = bpy.data.objects.new('Cube.001', me_cube_002)
ob_cube_002 = bpy.data.objects.new('Cube.002', me_cube_003)
ob_cube_003 = bpy.data.objects.new('Cube.003', me_cube_005)
ob_cube_004 = bpy.data.objects.new('Cube.004', me_cube_006)
ob_cube_005 = bpy.data.objects.new('Cube.005', me_cube_007)
ob_cube_006 = bpy.data.objects.new('Cube.006', me_cube_008)
ob_cube_007 = bpy.data.objects.new('Cube.007', me_cube_009)
ob_cylinder_005 = bpy.data.objects.new('Cylinder.005', me_cylinder_005)
ob_cylinder_004 = bpy.data.objects.new('Cylinder.004', me_cylinder_004)
ob_cylinder_003 = bpy.data.objects.new('Cylinder.003', me_cylinder_003)
ob_cylinder_006 = bpy.data.objects.new('Cylinder.006', me_cylinder_006)
ob_cylinder_007 = bpy.data.objects.new('Cylinder.007', me_cylinder_007)
ob_cylinder_008 = bpy.data.objects.new('Cylinder.008', me_cylinder_008)
ob_cylinder = bpy.data.objects.new('Cylinder', me_cylinder)
ob_cylinder_001 = bpy.data.objects.new('Cylinder.001', me_cylinder_001)
ob_cylinder_002 = bpy.data.objects.new('Cylinder.002', me_cylinder_002)
ob_cylinder_009 = bpy.data.objects.new('Cylinder.009', me_cylinder_009)
ob_cylinder_010 = bpy.data.objects.new('Cylinder.010', me_cylinder_010)
ob_cylinder_011 = bpy.data.objects.new('Cylinder.011', me_cylinder_011)

# ---- transforms, parenting, visibility, modifiers, constraints
ob_cube.location = (0.0, 0.0, 0.0)
ob_cube.scale = (0.15, 1.0, 0.1)
ob_cube_001.location = (-0.15, 0.0, 2.0)
ob_cube_001.scale = (0.025, 1.0, 0.1)
ob_cube_002.location = (0.15, 0.0, 2.0)
ob_cube_002.scale = (0.025, 1.0, 0.1)
ob_cube_003.location = (0.0, 0.0, 2.0)
ob_cube_003.scale = (0.125, 0.05, 0.1)
ob_cube_004.location = (0.0, 0.95, 2.0)
ob_cube_004.scale = (0.125, 0.05, 0.1)
ob_cube_005.location = (0.0, -0.95, 2.0)
ob_cube_005.scale = (0.125, 0.05, 0.1)
ob_cube_006.location = (0.0, -0.475, 2.0)
ob_cube_006.scale = (0.125, 0.05, 0.1)
ob_cube_007.location = (0.0, 0.475, 2.0)
ob_cube_007.scale = (0.125, 0.05, 0.1)
ob_cylinder_005.location = (0.0, 0.25, 1.636)
ob_cylinder_005.scale = (0.1, 0.1, 1.5)
ob_cylinder_004.location = (0.0, 0.25, 3.146)
ob_cylinder_004.scale = (0.021, 0.021, 0.01)
ob_cylinder_003.location = (0.0, 0.25, 0.1157)
ob_cylinder_003.scale = (0.052, 0.052, 0.02)
ob_cylinder_006.location = (0.0, -0.25, 1.636)
ob_cylinder_006.scale = (0.1, 0.1, 1.5)
ob_cylinder_007.location = (0.0, -0.25, 3.146)
ob_cylinder_007.scale = (0.021, 0.021, 0.01)
ob_cylinder_008.location = (0.0, -0.25, 0.1157)
ob_cylinder_008.scale = (0.052, 0.052, 0.02)
ob_cylinder.location = (0.0, 0.725, 1.636)
ob_cylinder.scale = (0.1, 0.1, 1.5)
ob_cylinder_001.location = (0.0, 0.725, 3.146)
ob_cylinder_001.scale = (0.021, 0.021, 0.01)
ob_cylinder_002.location = (0.0, 0.725, 0.1157)
ob_cylinder_002.scale = (0.052, 0.052, 0.02)
ob_cylinder_009.location = (0.0, -0.725, 1.636)
ob_cylinder_009.scale = (0.1, 0.1, 1.5)
ob_cylinder_010.location = (0.0, -0.725, 3.146)
ob_cylinder_010.scale = (0.021, 0.021, 0.01)
ob_cylinder_011.location = (0.0, -0.725, 0.1157)
ob_cylinder_011.scale = (0.052, 0.052, 0.02)

# ---- collection membership
col_rack.objects.link(ob_cube)
col_rack.objects.link(ob_cube_001)
col_rack.objects.link(ob_cube_002)
col_rack.objects.link(ob_cube_003)
col_rack.objects.link(ob_cube_004)
col_rack.objects.link(ob_cube_005)
col_rack.objects.link(ob_cube_006)
col_rack.objects.link(ob_cube_007)
col_poolcue1.objects.link(ob_cylinder_005)
col_poolcue1.objects.link(ob_cylinder_004)
col_poolcue1.objects.link(ob_cylinder_003)
col_poolcue2.objects.link(ob_cylinder_006)
col_poolcue2.objects.link(ob_cylinder_007)
col_poolcue2.objects.link(ob_cylinder_008)
col_poolcue.objects.link(ob_cylinder)
col_poolcue.objects.link(ob_cylinder_001)
col_poolcue.objects.link(ob_cylinder_002)
col_poolcue3.objects.link(ob_cylinder_009)
col_poolcue3.objects.link(ob_cylinder_010)
col_poolcue3.objects.link(ob_cylinder_011)

# ---- scene / render settings (as saved in the file)
scene.frame_start = 1; scene.frame_end = 250; scene.frame_set(1)
scene.render.engine = 'BLENDER_EEVEE_NEXT'
scene.cycles.sampling_pattern = 'TABULATED_SOBOL'
scene.cycles.use_light_tree = False
scene.view_settings.view_transform = 'Filmic'
bpy.context.view_layer.update()

# ---- added for rendering (the .blend has no active camera and no usable light): camera, sun
cam_auto = bpy.data.cameras.new('AutoCamera')
cam_auto.lens = 50.0
cam_auto.sensor_width = 36.0
cam_auto.clip_end = 1000.0
ob_auto_camera = bpy.data.objects.new('AutoCamera', cam_auto)
scene.collection.objects.link(ob_auto_camera)
ob_auto_camera.location = (3.55004, -4.26005, 4.3679)
ob_auto_camera.rotation_euler = (1.09748, -7.21219e-08, 0.694738)
scene.camera = ob_auto_camera
light_auto_sun = bpy.data.lights.new('AutoSun', 'SUN')
light_auto_sun.energy = 3.0
light_auto_sun.angle = 0.0523599
ob_auto_sun = bpy.data.objects.new('AutoSun', light_auto_sun)
scene.collection.objects.link(ob_auto_sun)
ob_auto_sun.rotation_euler = (0.872665, 0.174533, 0.523599)
bpy.context.view_layer.update()
